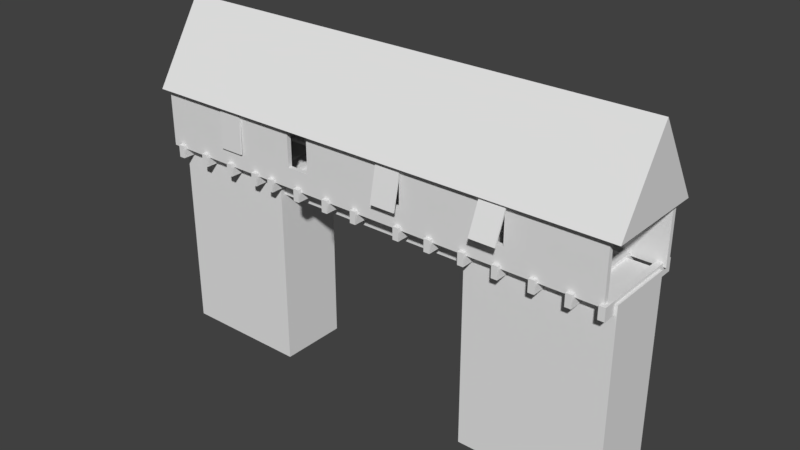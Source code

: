 # Source: wall_gate.blend  (saved by Blender 2.79.0; exported with 4.5.12 LTS)
import bpy
from mathutils import Matrix  # noqa: F401  (used for matrix-valued properties, if any)

bpy.ops.wm.read_factory_settings(use_empty=True)
scene = bpy.context.scene
scene.name = 'Scene'

# ---- collections
col_collection_1 = bpy.data.collections.new('Collection 1'); scene.collection.children.link(col_collection_1)

# ---- materials (node trees are filled in below, after node groups)
mat_material = bpy.data.materials.new('Material')
mat_material.alpha_threshold = 0.0
mat_material.use_transparent_shadow = False
mat_material.roughness = 0.5

# ---- material node trees

# ---- world
world_world = bpy.data.worlds.new('World'); scene.world = world_world
world_world.color = (0.05088, 0.05088, 0.05088)
world_world.use_sun_shadow = False
world_world.sun_shadow_jitter_overblur = 0.0
world_world.cycles.sampling_method = 'MANUAL'

# ---- meshes
me_cube = bpy.data.meshes.new('Cube')
me_cube.from_pydata([(-9.612, -0.9856, -2.753), (-9.612, -0.9856, 2.064), (-9.612, 1.014, -2.753), (-9.612, 1.014, 2.064), (1.051, -0.9856, -2.753), (1.051, -0.9856, 2.064), (1.051, 1.014, -2.753), (1.051, 1.014, 2.064), (-9.612, 1.014, 0.06658), (-4.42, 1.014, 2.064), (1.051, 1.014, 0.06658), (-9.612, 1.014, -1.343), (-6.748, 1.014, -2.753), (-2.092, 1.014, 2.064), (1.051, 1.014, -1.343), (-9.612, 1.014, 1.476), (-2.092, 1.014, -2.753), (-6.748, 1.014, 2.064), (1.051, 1.014, 1.476), (-2.092, 1.014, 0.06658), (-6.748, 1.014, 0.06658), (-6.748, 1.014, 1.476), (-6.748, 1.014, -1.343), (-2.092, 1.014, -1.343), (-2.092, 1.014, 1.476), (-9.612, 1.014, -2.048), (-7.912, 1.014, -2.753), (-0.9285, 1.014, 2.064), (1.051, 1.014, -2.048), (-9.612, 1.014, 0.7715), (-5.584, 1.014, 2.064), (1.051, 1.014, 0.7715), (-0.9285, 1.014, 0.06658), (-9.612, 1.014, -0.6384), (-3.256, 1.014, 2.064), (1.051, 1.014, -0.6384), (-9.612, 1.014, 1.904), (-0.9285, 1.014, -2.753), (-7.912, 1.014, 2.064), (1.051, 1.014, 1.904), (-7.912, 1.014, 0.06658), (-4.42, 1.014, 1.904), (-7.912, 1.014, 1.476), (-6.748, 1.014, 0.7715), (-6.748, 1.014, 1.904), (-7.912, 1.014, -1.343), (-6.748, 1.014, -2.048), (-6.748, 1.014, -0.6384), (-0.9285, 1.014, -1.343), (-2.092, 1.014, -2.048), (-2.092, 1.014, -0.6384), (-0.9285, 1.014, 1.476), (-2.092, 1.014, 0.7715), (-2.092, 1.014, 1.904), (-3.256, 1.014, 1.904), (-0.9285, 1.014, 0.7715), (-0.9285, 1.014, -2.048), (-7.912, 1.014, -0.6384), (-7.912, 1.014, -2.048), (-7.912, 1.014, 1.904), (-7.912, 1.014, 0.7715), (-5.584, 1.014, 1.904), (-0.9285, 1.014, -0.6384), (-0.9285, 1.014, 1.904), (-9.612, -0.9856, 0.06658), (1.051, -0.9856, 0.06658), (-4.42, -0.9856, 2.064), (-9.612, -0.9856, 1.476), (1.051, -0.9856, -1.343), (-2.092, -0.9856, -2.753), (-6.748, -0.9856, 2.064), (-9.612, -0.9856, -1.343), (1.051, -0.9856, 1.476), (-6.748, -0.9856, -2.753), (-2.092, -0.9856, 2.064), (-6.748, -0.9856, 0.06658), (-2.092, -0.9856, 0.06658), (-2.092, -0.9856, 1.476), (-2.092, -0.9856, -1.343), (-6.748, -0.9856, -1.343), (-6.748, -0.9856, 1.476), (-9.612, -0.9856, 1.904), (1.051, -0.9856, -2.048), (-0.9285, -0.9856, -2.753), (-7.912, -0.9856, 2.064), (-9.612, -0.9856, -0.6384), (1.051, -0.9856, 0.7715), (-3.256, -0.9856, 2.064), (-7.912, -0.9856, 0.06658), (-9.612, -0.9856, 0.7715), (1.051, -0.9856, -0.6384), (-5.584, -0.9856, 2.064), (-9.612, -0.9856, -2.048), (1.051, -0.9856, 1.904), (-7.912, -0.9856, -2.753), (-0.9285, -0.9856, 2.064), (-0.9285, -0.9856, 0.06658), (-4.42, -0.9856, 1.904), (-0.9285, -0.9856, 1.476), (-2.092, -0.9856, 0.7715), (-2.092, -0.9856, 1.904), (-0.9285, -0.9856, -1.343), (-2.092, -0.9856, -2.048), (-2.092, -0.9856, -0.6384), (-7.912, -0.9856, -1.343), (-6.748, -0.9856, -2.048), (-6.748, -0.9856, -0.6384), (-7.912, -0.9856, 1.476), (-6.748, -0.9856, 0.7715), (-6.748, -0.9856, 1.904), (-5.584, -0.9856, 1.904), (-7.912, -0.9856, 0.7715), (-7.912, -0.9856, -2.048), (-0.9285, -0.9856, -0.6384), (-0.9285, -0.9856, -2.048), (-0.9285, -0.9856, 1.904), (-0.9285, -0.9856, 0.7715), (-3.256, -0.9856, 1.904), (-7.912, -0.9856, -0.6384), (-7.912, -0.9856, 1.904), (-6.819, 0.5135, 1.596), (-6.819, 0.5135, 1.965), (-6.819, 0.8821, 1.596), (-6.819, 0.8821, 1.965), (-2.009, 0.5135, 1.596), (-2.009, 0.5135, 1.965), (-2.009, 0.8821, 1.596), (-2.009, 0.8821, 1.965), (-6.819, -0.8237, 1.596), (-6.819, -0.8237, 1.965), (-6.819, -0.4551, 1.596), (-6.819, -0.4551, 1.965), (-2.009, -0.8237, 1.596), (-2.009, -0.8237, 1.965), (-2.009, -0.4551, 1.596), (-2.009, -0.4551, 1.965), (-9.822, -1.467, 3.492), (-9.822, 0.01824, 5.489), (-9.822, 1.504, 3.492), (1.185, -1.467, 3.492), (1.185, 0.01824, 5.489), (1.185, 1.504, 3.492), (-9.612, 1.183, 3.621), (-9.612, 1.315, 3.621), (1.051, 1.183, 3.621), (1.051, 1.315, 3.621), (-4.743, 1.315, 3.47), (-2.415, 1.315, 3.47), (-7.071, 1.315, 3.47), (-0.9285, 1.315, 3.621), (-5.261, 1.315, 3.47), (-2.933, 1.315, 3.47), (-9.612, 1.315, 2.047), (-7.589, 1.315, 3.47), (1.051, 1.315, 2.047), (-4.42, 1.315, 2.047), (-6.748, 1.315, 2.047), (-2.092, 1.315, 2.047), (-3.256, 1.315, 2.047), (-7.912, 1.315, 2.047), (-5.584, 1.315, 2.047), (-0.9285, 1.315, 2.047), (-4.743, 1.183, 3.47), (-7.071, 1.183, 3.47), (-2.415, 1.183, 3.47), (-9.612, 1.183, 2.047), (-7.589, 1.183, 3.47), (-2.933, 1.183, 3.47), (-5.261, 1.183, 3.47), (1.051, 1.183, 2.047), (-0.9285, 1.183, 3.621), (-4.42, 1.183, 2.047), (-2.092, 1.183, 2.047), (-6.748, 1.183, 2.047), (-5.584, 1.183, 2.047), (-0.9285, 1.183, 2.047), (-3.256, 1.183, 2.047), (-7.912, 1.183, 2.047), (-5.584, 1.315, 3.621), (-4.42, 1.315, 3.621), (-3.256, 1.315, 3.621), (-2.092, 1.315, 3.621), (-7.912, 1.315, 3.621), (-6.748, 1.315, 3.621), (-2.933, 1.315, 2.542), (-4.743, 1.315, 2.542), (-7.071, 1.315, 2.542), (-2.415, 1.315, 2.542), (-7.589, 1.315, 2.542), (-5.261, 1.315, 2.542), (-6.748, 1.183, 3.621), (-7.912, 1.183, 3.621), (-2.092, 1.183, 3.621), (-3.256, 1.183, 3.621), (-4.42, 1.183, 3.621), (-5.584, 1.183, 3.621), (-4.743, 1.183, 2.542), (-2.415, 1.183, 2.542), (-7.071, 1.183, 2.542), (-5.261, 1.183, 2.542), (-2.933, 1.183, 2.542), (-7.589, 1.183, 2.542), (-2.974, 1.338, 3.491), (-2.974, 1.772, 2.559), (-2.974, 1.298, 3.472), (-2.974, 1.733, 2.541), (-2.409, 1.733, 2.541), (-2.409, 1.298, 3.472), (-2.409, 1.772, 2.559), (-2.409, 1.338, 3.491), (-7.66, 1.324, 3.518), (-7.66, 2.078, 2.82), (-7.66, 1.295, 3.486), (-7.66, 2.049, 2.788), (-7.095, 2.049, 2.788), (-7.095, 1.295, 3.486), (-7.095, 2.078, 2.82), (-7.095, 1.324, 3.518), (-1.106, 1.355, 3.486), (-1.106, 1.394, 2.459), (-1.106, 1.311, 3.484), (-1.106, 1.35, 2.458), (-0.5406, 1.35, 2.458), (-0.5406, 1.311, 3.484), (-0.5406, 1.394, 2.459), (-0.5406, 1.355, 3.486), (0.9172, -1.133, 3.621), (0.9172, -1.266, 3.621), (-9.747, -1.133, 3.621), (-9.747, -1.266, 3.621), (-3.952, -1.266, 3.47), (-6.28, -1.266, 3.47), (-1.624, -1.266, 3.47), (-7.767, -1.266, 3.621), (-3.434, -1.266, 3.47), (-5.762, -1.266, 3.47), (0.9172, -1.266, 2.047), (-1.106, -1.266, 3.47), (-9.747, -1.266, 2.047), (-4.275, -1.266, 2.047), (-1.947, -1.266, 2.047), (-6.603, -1.266, 2.047), (-5.439, -1.266, 2.047), (-0.7834, -1.266, 2.047), (-3.111, -1.266, 2.047), (-7.767, -1.266, 2.047), (-3.952, -1.133, 3.47), (-1.624, -1.133, 3.47), (-6.28, -1.133, 3.47), (0.9172, -1.133, 2.047), (-1.106, -1.133, 3.47), (-5.762, -1.133, 3.47), (-3.434, -1.133, 3.47), (-9.747, -1.133, 2.047), (-7.767, -1.133, 3.621), (-4.275, -1.133, 2.047), (-6.603, -1.133, 2.047), (-1.947, -1.133, 2.047), (-3.111, -1.133, 2.047), (-7.767, -1.133, 2.047), (-5.439, -1.133, 2.047), (-0.7834, -1.133, 2.047), (-3.111, -1.266, 3.621), (-4.275, -1.266, 3.621), (-5.439, -1.266, 3.621), (-6.603, -1.266, 3.621), (-0.7834, -1.266, 3.621), (-1.947, -1.266, 3.621), (-5.762, -1.266, 2.542), (-3.952, -1.266, 2.542), (-1.624, -1.266, 2.542), (-6.28, -1.266, 2.542), (-1.106, -1.266, 2.542), (-3.434, -1.266, 2.542), (-1.947, -1.133, 3.621), (-0.7834, -1.133, 3.621), (-6.603, -1.133, 3.621), (-5.439, -1.133, 3.621), (-4.275, -1.133, 3.621), (-3.111, -1.133, 3.621), (-3.952, -1.133, 2.542), (-6.28, -1.133, 2.542), (-1.624, -1.133, 2.542), (-3.434, -1.133, 2.542), (-5.762, -1.133, 2.542), (-1.106, -1.133, 2.542), (-3.404, -1.279, 3.52), (-3.404, -1.526, 2.522), (-3.404, -1.236, 3.509), (-3.404, -1.484, 2.512), (-3.969, -1.484, 2.512), (-3.969, -1.236, 3.509), (-3.969, -1.526, 2.522), (-3.969, -1.279, 3.52), (-1.035, -1.285, 3.623), (-1.035, -1.741, 2.702), (-1.035, -1.246, 3.604), (-1.035, -1.702, 2.683), (-1.6, -1.702, 2.683), (-1.6, -1.246, 3.604), (-1.6, -1.741, 2.702), (-1.6, -1.285, 3.623), (-7.59, -1.305, 3.486), (-7.59, -1.344, 2.459), (-7.59, -1.261, 3.484), (-7.59, -1.301, 2.458), (-8.154, -1.301, 2.458), (-8.154, -1.261, 3.484), (-8.154, -1.344, 2.459), (-8.154, -1.305, 3.486), (-9.529, -1.377, 1.831), (-9.529, -1.377, 2.136), (-9.529, 1.532, 1.831), (-9.529, 1.532, 2.136), (-9.393, -1.377, 1.831), (-9.393, -1.377, 2.136), (-9.393, 1.532, 1.831), (-9.393, 1.532, 2.136), (-8.657, 1.532, 1.831), (-8.657, 1.532, 2.136), (-8.657, -1.377, 1.831), (-8.657, -1.377, 2.136), (-8.792, 1.532, 1.831), (-8.792, 1.532, 2.136), (-8.792, -1.377, 1.831), (-8.792, -1.377, 2.136), (-8.026, -1.377, 1.831), (-8.026, -1.377, 2.136), (-8.026, 1.532, 1.831), (-8.026, 1.532, 2.136), (-7.891, -1.377, 1.831), (-7.891, -1.377, 2.136), (-7.891, 1.532, 1.831), (-7.891, 1.532, 2.136), (-7.154, 1.532, 1.831), (-7.154, 1.532, 2.136), (-7.154, -1.377, 1.831), (-7.154, -1.377, 2.136), (-7.29, 1.532, 1.831), (-7.29, 1.532, 2.136), (-7.29, -1.377, 1.831), (-7.29, -1.377, 2.136), (-6.824, -1.377, 1.831), (-6.824, -1.377, 2.136), (-6.824, 1.532, 1.831), (-6.824, 1.532, 2.136), (-6.689, -1.377, 1.831), (-6.689, -1.377, 2.136), (-6.689, 1.532, 1.831), (-6.689, 1.532, 2.136), (-5.952, 1.532, 1.831), (-5.952, 1.532, 2.136), (-5.952, -1.377, 1.831), (-5.952, -1.377, 2.136), (-6.088, 1.532, 1.831), (-6.088, 1.532, 2.136), (-6.088, -1.377, 1.831), (-6.088, -1.377, 2.136), (-5.322, -1.377, 1.831), (-5.322, -1.377, 2.136), (-5.322, 1.532, 1.831), (-5.322, 1.532, 2.136), (-5.186, -1.377, 1.831), (-5.186, -1.377, 2.136), (-5.186, 1.532, 1.831), (-5.186, 1.532, 2.136), (-4.45, 1.532, 1.831), (-4.45, 1.532, 2.136), (-4.45, -1.377, 1.831), (-4.45, -1.377, 2.136), (-4.585, 1.532, 1.831), (-4.585, 1.532, 2.136), (-4.585, -1.377, 1.831), (-4.585, -1.377, 2.136), (-3.519, -1.377, 1.831), (-3.519, -1.377, 2.136), (-3.519, 1.532, 1.831), (-3.519, 1.532, 2.136), (-3.383, -1.377, 1.831), (-3.383, -1.377, 2.136), (-3.383, 1.532, 1.831), (-3.383, 1.532, 2.136), (-2.647, 1.532, 1.831), (-2.647, 1.532, 2.136), (-2.647, -1.377, 1.831), (-2.647, -1.377, 2.136), (-2.782, 1.532, 1.831), (-2.782, 1.532, 2.136), (-2.782, -1.377, 1.831), (-2.782, -1.377, 2.136), (-2.016, -1.377, 1.831), (-2.016, -1.377, 2.136), (-2.016, 1.532, 1.831), (-2.016, 1.532, 2.136), (-1.881, -1.377, 1.831), (-1.881, -1.377, 2.136), (-1.881, 1.532, 1.831), (-1.881, 1.532, 2.136), (-1.144, 1.532, 1.831), (-1.144, 1.532, 2.136), (-1.144, -1.377, 1.831), (-1.144, -1.377, 2.136), (-1.28, 1.532, 1.831), (-1.28, 1.532, 2.136), (-1.28, -1.377, 1.831), (-1.28, -1.377, 2.136), (-0.5138, -1.377, 1.831), (-0.5138, -1.377, 2.136), (-0.5138, 1.532, 1.831), (-0.5138, 1.532, 2.136), (-0.378, -1.377, 1.831), (-0.378, -1.377, 2.136), (-0.378, 1.532, 1.831), (-0.378, 1.532, 2.136), (0.3585, 1.532, 1.831), (0.3585, 1.532, 2.136), (0.3585, -1.377, 1.831), (0.3585, -1.377, 2.136), (0.2227, 1.532, 1.831), (0.2227, 1.532, 2.136), (0.2227, -1.377, 1.831), (0.2227, -1.377, 2.136), (0.9917, 1.532, 1.831), (0.9917, 1.532, 2.136), (0.9917, -1.377, 1.831), (0.9917, -1.377, 2.136), (0.8559, 1.532, 1.831), (0.8559, 1.532, 2.136), (0.8559, -1.377, 1.831), (0.8559, -1.377, 2.136)], [], [(27, 39, 63), (84, 81, 119), (32, 35, 62), (30, 41, 61), (42, 43, 60), (38, 44, 59), (45, 46, 58), (40, 47, 57), (48, 28, 56), (51, 31, 55), (34, 53, 54), (9, 54, 41), (55, 10, 32), (52, 32, 19), (24, 55, 52), (56, 6, 37), (49, 37, 16), (23, 56, 49), (57, 22, 45), (33, 45, 11), (8, 57, 33), (58, 12, 26), (25, 26, 2), (11, 58, 25), (59, 21, 42), (36, 42, 15), (3, 59, 36), (60, 20, 40), (29, 40, 8), (15, 60, 29), (17, 61, 44), (62, 14, 48), (50, 48, 23), (19, 62, 50), (63, 18, 51), (53, 51, 24), (13, 63, 53), (88, 85, 118), (87, 97, 117), (98, 99, 116), (95, 100, 115), (101, 102, 114), (96, 103, 113), (104, 92, 112), (107, 89, 111), (91, 109, 110), (66, 110, 97), (111, 64, 88), (108, 88, 75), (80, 111, 108), (112, 0, 94), (105, 94, 73), (79, 112, 105), (113, 78, 101), (90, 101, 68), (65, 113, 90), (114, 69, 83), (82, 83, 4), (68, 114, 82), (115, 77, 98), (93, 98, 72), (5, 115, 93), (116, 76, 96), (86, 96, 65), (72, 116, 86), (3, 84, 38), (74, 117, 100), (110, 44, 61), (77, 100, 53), (105, 73, 12), (118, 71, 104), (106, 104, 79), (75, 118, 106), (119, 67, 107), (109, 107, 80), (70, 119, 109), (64, 89, 8), (86, 65, 31), (81, 3, 36), (39, 5, 93), (27, 5, 7), (13, 95, 27), (34, 74, 13), (9, 87, 34), (30, 66, 9), (17, 91, 30), (38, 70, 17), (53, 117, 54), (54, 97, 41), (97, 61, 41), (123, 126, 122), (125, 120, 124), (126, 120, 122), (131, 134, 130), (133, 128, 132), (134, 128, 130), (136, 137, 138), (141, 140, 139), (140, 136, 139), (138, 140, 141), (149, 154, 161), (191, 165, 177), (196, 146, 185), (150, 199, 189), (147, 167, 151), (179, 158, 155), (143, 159, 152), (183, 160, 156), (181, 161, 157), (193, 171, 176), (170, 172, 175), (195, 173, 174), (200, 187, 184), (144, 175, 169), (197, 147, 187), (151, 200, 184), (165, 143, 152), (154, 144, 169), (150, 179, 146), (151, 181, 147), (153, 183, 148), (185, 179, 155), (186, 183, 156), (187, 181, 157), (187, 158, 184), (184, 180, 151), (186, 159, 188), (188, 182, 153), (185, 160, 189), (189, 178, 150), (163, 191, 166), (164, 193, 167), (162, 195, 168), (196, 194, 162), (197, 192, 164), (198, 190, 163), (199, 171, 196), (199, 195, 174), (200, 172, 197), (200, 193, 176), (201, 173, 198), (201, 191, 177), (199, 185, 189), (146, 168, 150), (153, 201, 188), (198, 148, 186), (201, 186, 188), (148, 166, 153), (204, 203, 205), (202, 208, 203), (209, 206, 208), (208, 205, 203), (202, 207, 209), (212, 211, 213), (210, 216, 211), (217, 214, 216), (216, 213, 211), (210, 215, 217), (221, 218, 219), (218, 224, 219), (225, 222, 224), (224, 221, 219), (218, 223, 225), (233, 238, 245), (275, 249, 261), (280, 230, 269), (234, 283, 273), (231, 251, 235), (263, 242, 239), (227, 243, 236), (267, 244, 240), (265, 245, 241), (277, 255, 260), (254, 256, 259), (279, 257, 258), (284, 271, 268), (228, 259, 253), (281, 231, 271), (235, 284, 268), (249, 227, 236), (238, 228, 253), (234, 263, 230), (235, 265, 231), (237, 267, 232), (269, 263, 239), (270, 267, 240), (271, 265, 241), (271, 242, 268), (268, 264, 235), (270, 243, 272), (272, 266, 237), (273, 239, 244), (273, 262, 234), (247, 275, 250), (248, 277, 251), (246, 279, 252), (280, 278, 246), (281, 276, 248), (282, 274, 247), (280, 258, 255), (283, 279, 258), (284, 256, 281), (284, 277, 260), (285, 257, 282), (285, 275, 261), (283, 269, 273), (230, 252, 234), (237, 285, 272), (282, 232, 270), (285, 270, 272), (232, 250, 237), (288, 287, 289), (286, 292, 287), (292, 291, 290), (292, 289, 287), (286, 291, 293), (296, 295, 297), (294, 300, 295), (300, 299, 298), (300, 297, 295), (294, 299, 301), (305, 302, 303), (302, 308, 303), (309, 306, 308), (308, 305, 303), (302, 307, 309), (311, 312, 310), (313, 316, 312), (317, 314, 316), (315, 310, 314), (319, 320, 318), (313, 315, 317), (321, 324, 320), (325, 322, 324), (323, 318, 322), (321, 323, 325), (327, 328, 326), (329, 332, 328), (333, 330, 332), (331, 326, 330), (335, 336, 334), (329, 331, 333), (337, 340, 336), (341, 338, 340), (339, 334, 338), (337, 339, 341), (343, 344, 342), (345, 348, 344), (349, 346, 348), (347, 342, 346), (351, 352, 350), (345, 347, 349), (353, 356, 352), (357, 354, 356), (355, 350, 354), (353, 355, 357), (359, 360, 358), (361, 364, 360), (365, 362, 364), (363, 358, 362), (367, 368, 366), (361, 363, 365), (369, 372, 368), (373, 370, 372), (371, 366, 370), (369, 371, 373), (375, 376, 374), (377, 380, 376), (381, 378, 380), (379, 374, 378), (383, 384, 382), (377, 379, 381), (385, 388, 384), (389, 386, 388), (387, 382, 386), (385, 387, 389), (391, 392, 390), (393, 396, 392), (397, 394, 396), (395, 390, 394), (399, 400, 398), (393, 395, 397), (401, 404, 400), (405, 402, 404), (403, 398, 402), (401, 403, 405), (407, 408, 406), (409, 412, 408), (413, 410, 412), (411, 406, 410), (415, 416, 414), (409, 411, 413), (417, 420, 416), (421, 418, 420), (419, 414, 418), (417, 419, 421), (423, 424, 422), (425, 428, 424), (429, 426, 428), (427, 422, 426), (425, 427, 429), (27, 7, 39), (84, 1, 81), (32, 10, 35), (30, 9, 41), (42, 21, 43), (38, 17, 44), (45, 22, 46), (40, 20, 47), (48, 14, 28), (51, 18, 31), (34, 13, 53), (9, 34, 54), (55, 31, 10), (52, 55, 32), (24, 51, 55), (56, 28, 6), (49, 56, 37), (23, 48, 56), (57, 47, 22), (33, 57, 45), (8, 40, 57), (58, 46, 12), (25, 58, 26), (11, 45, 58), (59, 44, 21), (36, 59, 42), (3, 38, 59), (60, 43, 20), (29, 60, 40), (15, 42, 60), (17, 30, 61), (62, 35, 14), (50, 62, 48), (19, 32, 62), (63, 39, 18), (53, 63, 51), (13, 27, 63), (88, 64, 85), (87, 66, 97), (98, 77, 99), (95, 74, 100), (101, 78, 102), (96, 76, 103), (104, 71, 92), (107, 67, 89), (91, 70, 109), (66, 91, 110), (111, 89, 64), (108, 111, 88), (80, 107, 111), (112, 92, 0), (105, 112, 94), (79, 104, 112), (113, 103, 78), (90, 113, 101), (65, 96, 113), (114, 102, 69), (82, 114, 83), (68, 101, 114), (115, 100, 77), (93, 115, 98), (5, 95, 115), (116, 99, 76), (86, 116, 96), (72, 98, 116), (3, 1, 84), (74, 87, 117), (110, 109, 44), (49, 16, 69), (69, 102, 49), (102, 78, 49), (78, 103, 23), (103, 76, 50), (23, 103, 50), (19, 50, 76), (19, 99, 52), (23, 49, 78), (76, 99, 19), (99, 77, 52), (53, 24, 77), (24, 52, 77), (20, 43, 75), (43, 21, 108), (75, 43, 108), (21, 44, 109), (109, 80, 21), (80, 108, 21), (75, 106, 47), (106, 79, 47), (79, 105, 22), (47, 79, 22), (47, 20, 75), (12, 46, 105), (46, 22, 105), (118, 85, 71), (106, 118, 104), (75, 88, 118), (119, 81, 67), (109, 119, 107), (70, 84, 119), (2, 0, 92), (71, 85, 33), (85, 64, 8), (2, 92, 25), (92, 71, 25), (11, 25, 71), (8, 33, 85), (33, 11, 71), (36, 15, 81), (15, 29, 67), (81, 15, 67), (29, 8, 89), (67, 29, 89), (4, 6, 28), (14, 35, 68), (35, 10, 90), (14, 82, 28), (4, 28, 82), (68, 82, 14), (35, 90, 68), (31, 18, 72), (18, 39, 93), (10, 31, 65), (65, 90, 10), (18, 93, 72), (72, 86, 31), (81, 1, 3), (39, 7, 5), (27, 95, 5), (13, 74, 95), (34, 87, 74), (9, 66, 87), (30, 91, 66), (17, 70, 91), (38, 84, 70), (53, 100, 117), (54, 117, 97), (97, 110, 61), (123, 127, 126), (125, 121, 120), (126, 124, 120), (131, 135, 134), (133, 129, 128), (134, 132, 128), (140, 137, 136), (138, 137, 140), (149, 145, 154), (191, 142, 165), (196, 162, 146), (150, 168, 199), (147, 164, 167), (179, 180, 158), (143, 182, 159), (183, 178, 160), (181, 149, 161), (193, 194, 171), (170, 192, 172), (195, 190, 173), (200, 197, 187), (144, 170, 175), (197, 164, 147), (151, 167, 200), (165, 142, 143), (154, 145, 144), (150, 178, 179), (151, 180, 181), (153, 182, 183), (185, 146, 179), (186, 148, 183), (187, 147, 181), (187, 157, 158), (184, 158, 180), (186, 156, 159), (188, 159, 182), (185, 155, 160), (189, 160, 178), (163, 190, 191), (164, 192, 193), (162, 194, 195), (196, 171, 194), (197, 172, 192), (198, 173, 190), (199, 174, 171), (199, 168, 195), (200, 176, 172), (200, 167, 193), (201, 177, 173), (201, 166, 191), (199, 196, 185), (146, 162, 168), (153, 166, 201), (198, 163, 148), (201, 198, 186), (148, 163, 166), (204, 202, 203), (202, 209, 208), (209, 207, 206), (208, 206, 205), (202, 204, 207), (212, 210, 211), (210, 217, 216), (217, 215, 214), (216, 214, 213), (210, 212, 215), (221, 220, 218), (218, 225, 224), (225, 223, 222), (224, 222, 221), (218, 220, 223), (233, 229, 238), (275, 226, 249), (280, 246, 230), (234, 252, 283), (231, 248, 251), (263, 264, 242), (227, 266, 243), (267, 262, 244), (265, 233, 245), (277, 278, 255), (254, 276, 256), (279, 274, 257), (284, 281, 271), (228, 254, 259), (281, 248, 231), (235, 251, 284), (249, 226, 227), (238, 229, 228), (234, 262, 263), (235, 264, 265), (237, 266, 267), (269, 230, 263), (270, 232, 267), (271, 231, 265), (271, 241, 242), (268, 242, 264), (270, 240, 243), (272, 243, 266), (273, 269, 239), (273, 244, 262), (247, 274, 275), (248, 276, 277), (246, 278, 279), (280, 255, 278), (281, 256, 276), (282, 257, 274), (280, 283, 258), (283, 252, 279), (284, 260, 256), (284, 251, 277), (285, 261, 257), (285, 250, 275), (283, 280, 269), (230, 246, 252), (237, 250, 285), (282, 247, 232), (285, 282, 270), (232, 247, 250), (288, 286, 287), (286, 293, 292), (292, 293, 291), (292, 290, 289), (286, 288, 291), (296, 294, 295), (294, 301, 300), (300, 301, 299), (300, 298, 297), (294, 296, 299), (305, 304, 302), (302, 309, 308), (309, 307, 306), (308, 306, 305), (302, 304, 307), (311, 313, 312), (313, 317, 316), (317, 315, 314), (315, 311, 310), (319, 321, 320), (313, 311, 315), (321, 325, 324), (325, 323, 322), (323, 319, 318), (321, 319, 323), (327, 329, 328), (329, 333, 332), (333, 331, 330), (331, 327, 326), (335, 337, 336), (329, 327, 331), (337, 341, 340), (341, 339, 338), (339, 335, 334), (337, 335, 339), (343, 345, 344), (345, 349, 348), (349, 347, 346), (347, 343, 342), (351, 353, 352), (345, 343, 347), (353, 357, 356), (357, 355, 354), (355, 351, 350), (353, 351, 355), (359, 361, 360), (361, 365, 364), (365, 363, 362), (363, 359, 358), (367, 369, 368), (361, 359, 363), (369, 373, 372), (373, 371, 370), (371, 367, 366), (369, 367, 371), (375, 377, 376), (377, 381, 380), (381, 379, 378), (379, 375, 374), (383, 385, 384), (377, 375, 379), (385, 389, 388), (389, 387, 386), (387, 383, 382), (385, 383, 387), (391, 393, 392), (393, 397, 396), (397, 395, 394), (395, 391, 390), (399, 401, 400), (393, 391, 395), (401, 405, 404), (405, 403, 402), (403, 399, 398), (401, 399, 403), (407, 409, 408), (409, 413, 412), (413, 411, 410), (411, 407, 406), (415, 417, 416), (409, 407, 411), (417, 421, 420), (421, 419, 418), (419, 415, 414), (417, 415, 419), (423, 425, 424), (425, 429, 428), (429, 427, 426), (427, 423, 422), (425, 423, 427)])
_uv = me_cube.uv_layers.new(name='UVMap')
_uv.uv.foreach_set('vector', [0.8229, 0.5631, 0.9866, 0.5887, 0.8229, 0.5889, 0.9698, 0.3978, 0.8316, 0.3725, 0.9698, 0.3724, 0.193, 0.09941, 0.4885, 0.2046, 0.193, 0.2046, 0.8549, 0.5639, 0.9513, 0.5899, 0.8549, 0.5898, 0.2073, 0.3363, 0.0137, 0.2183, 0.2076, 0.2188, 0.891, 0.4001, 0.7963, 0.3745, 0.891, 0.3747, 0.2068, 0.34, 0.01058, 0.2223, 0.2063, 0.2215, 0.2078, 0.5771, 0.0116, 0.4594, 0.2073, 0.4586, 0.193, 0.3098, 0.4885, 0.415, 0.193, 0.415, 0.1875, 0.342, 0.487, 0.4496, 0.1872, 0.4488, 0.8125, 0.5641, 0.9094, 0.5895, 0.8127, 0.59, 0.8332, 0.5649, 0.9295, 0.5907, 0.8332, 0.5907, 0.1872, 0.4488, 0.4867, 0.5564, 0.1869, 0.5555, 0.01099, 0.4483, 0.1869, 0.5555, 0.01068, 0.555, 0.0113, 0.3415, 0.1872, 0.4488, 0.01099, 0.4483, 0.193, 0.415, 0.4885, 0.5202, 0.193, 0.5202, 0.01934, 0.415, 0.193, 0.5202, 0.01934, 0.5202, 0.01934, 0.3098, 0.193, 0.415, 0.01934, 0.415, 0.2073, 0.4586, 0.01109, 0.3409, 0.2068, 0.34, 0.4933, 0.4574, 0.2068, 0.34, 0.4928, 0.3388, 0.4939, 0.5759, 0.2073, 0.4586, 0.4933, 0.4574, 0.2063, 0.2215, 0.01007, 0.1038, 0.2058, 0.1029, 0.4923, 0.2203, 0.2058, 0.1029, 0.4918, 0.1017, 0.4928, 0.3388, 0.2063, 0.2215, 0.4923, 0.2203, 0.2069, 0.4537, 0.01336, 0.3357, 0.2073, 0.3363, 0.4903, 0.4546, 0.2073, 0.3363, 0.4906, 0.3371, 0.8317, 0.5603, 0.9698, 0.5856, 0.8317, 0.5856, 0.2076, 0.2188, 0.01403, 0.1008, 0.2079, 0.1014, 0.491, 0.2197, 0.2079, 0.1014, 0.4913, 0.1022, 0.4906, 0.3371, 0.2076, 0.2188, 0.491, 0.2197, 0.8774, 0.5601, 0.9723, 0.5855, 0.8774, 0.5855, 0.193, 0.2046, 0.4885, 0.3098, 0.193, 0.3098, 0.01934, 0.2046, 0.193, 0.3098, 0.01934, 0.3098, 0.01934, 0.09941, 0.193, 0.2046, 0.01934, 0.2046, 0.1878, 0.2353, 0.4873, 0.3429, 0.1875, 0.342, 0.01161, 0.2348, 0.1875, 0.342, 0.0113, 0.3415, 0.8583, 0.5621, 0.9546, 0.5868, 0.8585, 0.5879, 0.2992, 0.585, 0.009602, 0.465, 0.2992, 0.465, 0.9295, 0.3995, 0.8332, 0.3737, 0.9295, 0.3737, 0.1998, 0.3121, 0.02882, 0.2085, 0.1998, 0.2085, 0.9525, 0.3961, 0.8562, 0.3713, 0.9522, 0.3703, 0.1881, 0.3136, 0.005842, 0.2032, 0.1881, 0.2032, 0.1881, 0.5344, 0.005842, 0.424, 0.1881, 0.424, 0.2992, 0.3449, 0.009602, 0.2249, 0.2992, 0.2249, 0.3016, 0.343, 0.01679, 0.225, 0.3016, 0.225, 0.9723, 0.397, 0.8774, 0.3715, 0.9723, 0.3715, 0.9515, 0.3983, 0.855, 0.3723, 0.9515, 0.3724, 0.3016, 0.225, 0.01679, 0.1069, 0.3016, 0.1069, 0.4964, 0.225, 0.3016, 0.1069, 0.4964, 0.1069, 0.4964, 0.343, 0.3016, 0.225, 0.4964, 0.225, 0.2992, 0.2249, 0.009602, 0.1048, 0.2992, 0.1048, 0.4974, 0.2249, 0.2992, 0.1048, 0.4974, 0.1048, 0.4974, 0.3449, 0.2992, 0.2249, 0.4974, 0.2249, 0.1881, 0.424, 0.005842, 0.3136, 0.1881, 0.3136, 0.4981, 0.424, 0.1881, 0.3136, 0.4981, 0.3136, 0.4981, 0.5344, 0.1881, 0.424, 0.4981, 0.424, 0.1881, 0.2032, 0.005842, 0.09285, 0.1881, 0.09285, 0.4981, 0.2032, 0.1881, 0.09285, 0.4981, 0.09285, 0.4981, 0.3136, 0.1881, 0.2032, 0.4981, 0.2032, 0.1998, 0.3749, 0.02882, 0.3121, 0.1998, 0.3121, 0.4906, 0.3749, 0.1998, 0.3121, 0.4906, 0.3121, 0.9863, 0.3975, 0.8226, 0.3719, 0.9863, 0.3717, 0.1998, 0.2085, 0.02882, 0.105, 0.1998, 0.105, 0.4906, 0.2085, 0.1998, 0.105, 0.4906, 0.105, 0.4906, 0.3121, 0.1998, 0.2085, 0.4906, 0.2085, 0.8317, 0.5603, 0.9698, 0.3978, 0.9698, 0.5602, 0.9083, 0.3972, 0.8114, 0.3718, 0.9082, 0.3712, 0.8942, 0.3923, 0.9961, 0.5652, 0.8952, 0.5658, 0.2998, 0.5783, 0.2998, 0.6599, 0.06839, 0.6599, 0.08073, 0.1774, 0.08073, 0.09802, 0.306, 0.09802, 0.2992, 0.465, 0.009602, 0.3449, 0.2992, 0.3449, 0.4974, 0.465, 0.2992, 0.3449, 0.4974, 0.3449, 0.4974, 0.585, 0.2992, 0.465, 0.4974, 0.465, 0.3016, 0.4147, 0.01679, 0.343, 0.3016, 0.343, 0.4964, 0.4147, 0.3016, 0.343, 0.4964, 0.343, 0.7958, 0.5627, 0.8904, 0.5884, 0.7957, 0.5881, 0.2279, 0.3343, 0.2279, 0.3949, 0.05621, 0.3343, 0.05051, 0.3919, 0.05051, 0.3307, 0.224, 0.3919, 0.8333, 0.4008, 0.8566, 0.5436, 0.8342, 0.5438, 0.8998, 0.5521, 0.8769, 0.4091, 0.8992, 0.409, 0.8229, 0.5631, 0.9863, 0.3975, 0.9866, 0.5629, 0.8583, 0.5621, 0.9525, 0.3961, 0.9543, 0.5611, 0.8125, 0.5641, 0.9083, 0.3972, 0.9093, 0.5635, 0.8332, 0.5649, 0.9295, 0.3995, 0.9295, 0.5649, 0.8549, 0.5639, 0.9515, 0.3983, 0.9513, 0.564, 0.8774, 0.5601, 0.9723, 0.397, 0.9723, 0.5601, 0.891, 0.4001, 0.7958, 0.5627, 0.7962, 0.3999, 0.9968, 0.3926, 0.8963, 0.5655, 0.8962, 0.3926, 0.8962, 0.3926, 0.7957, 0.5655, 0.7956, 0.3927, 0.7932, 0.3929, 0.8952, 0.5658, 0.7942, 0.5664, 0.8301, 0.3693, 0.8144, 0.5863, 0.8135, 0.3694, 0.8803, 0.5878, 0.897, 0.3697, 0.897, 0.5878, 0.8796, 0.3731, 0.8958, 0.5844, 0.8796, 0.5844, 0.8301, 0.3693, 0.8144, 0.5863, 0.8135, 0.3694, 0.8803, 0.5878, 0.897, 0.3697, 0.897, 0.5878, 0.8796, 0.3731, 0.8958, 0.5844, 0.8796, 0.5844, 0.7999, 0.5312, 0.8984, 0.3987, 0.997, 0.5312, 0.9984, 0.423, 0.8973, 0.5585, 0.7965, 0.4228, 0.9719, 0.8598, 0.01263, 0.6658, 0.9719, 0.6658, 0.9355, 0.6666, 0.04224, 0.8551, 0.04221, 0.6668, 0.7986, 0.401, 0.9935, 0.5561, 0.7986, 0.5561, 0.9943, 0.5691, 0.7999, 0.3892, 0.9943, 0.3892, 0.8326, 0.4277, 0.8108, 0.5802, 0.8108, 0.4277, 0.9417, 0.5495, 0.9253, 0.4349, 0.9417, 0.4349, 0.9609, 0.4837, 0.9428, 0.4146, 0.9605, 0.4145, 0.8016, 0.3823, 0.9524, 0.582, 0.8037, 0.5835, 0.7953, 0.3856, 0.9991, 0.5745, 0.7952, 0.5744, 0.9495, 0.5834, 0.806, 0.3893, 0.9495, 0.3893, 0.7951, 0.374, 0.9528, 0.5863, 0.7956, 0.5867, 0.962, 0.5853, 0.8105, 0.3803, 0.962, 0.3803, 0.9642, 0.5806, 0.813, 0.3762, 0.9642, 0.3762, 0.9619, 0.5852, 0.8088, 0.3781, 0.9619, 0.3781, 0.9205, 0.449, 0.8978, 0.5393, 0.8973, 0.4491, 0.997, 0.5689, 0.7957, 0.4089, 0.997, 0.4089, 0.8537, 0.4204, 0.8329, 0.5659, 0.8329, 0.4204, 0.9187, 0.5668, 0.8982, 0.4234, 0.9187, 0.4234, 0.9173, 0.3748, 0.8999, 0.5817, 0.8999, 0.3748, 0.8735, 0.3778, 0.8561, 0.5847, 0.8561, 0.3778, 0.9086, 0.5657, 0.7944, 0.5866, 0.8383, 0.5659, 0.9046, 0.563, 0.7945, 0.5827, 0.8368, 0.563, 0.9116, 0.564, 0.7986, 0.5843, 0.842, 0.564, 0.8378, 0.4398, 0.7944, 0.5866, 0.7937, 0.3726, 0.842, 0.4392, 0.7986, 0.5843, 0.7986, 0.3726, 0.8368, 0.4414, 0.7945, 0.5827, 0.7945, 0.3766, 0.8368, 0.4414, 0.9469, 0.3766, 0.9046, 0.4414, 0.9046, 0.4414, 0.9469, 0.5827, 0.9046, 0.563, 0.842, 0.4392, 0.955, 0.3726, 0.9116, 0.4392, 0.9116, 0.4392, 0.955, 0.5843, 0.9116, 0.564, 0.8378, 0.4398, 0.9518, 0.3721, 0.9082, 0.4395, 0.9082, 0.4395, 0.9526, 0.586, 0.9086, 0.5657, 0.939, 0.5666, 0.8235, 0.5873, 0.8679, 0.5666, 0.9381, 0.5658, 0.8267, 0.5858, 0.8695, 0.5658, 0.9124, 0.5639, 0.7988, 0.5843, 0.8424, 0.5639, 0.9124, 0.4384, 0.9561, 0.5843, 0.9124, 0.5639, 0.9381, 0.4429, 0.9808, 0.5858, 0.9381, 0.5658, 0.939, 0.4389, 0.9834, 0.5873, 0.939, 0.5666, 0.8424, 0.4384, 0.9561, 0.3715, 0.9124, 0.4384, 0.8424, 0.4384, 0.7988, 0.5843, 0.7988, 0.3715, 0.8695, 0.4429, 0.9808, 0.3773, 0.9381, 0.4429, 0.8695, 0.4429, 0.8267, 0.5858, 0.8267, 0.3773, 0.8679, 0.4389, 0.9834, 0.3709, 0.939, 0.4389, 0.8679, 0.4389, 0.8235, 0.5873, 0.8235, 0.3709, 0.874, 0.4238, 0.8535, 0.5055, 0.853, 0.4239, 0.8299, 0.4964, 0.8104, 0.4221, 0.8295, 0.4219, 0.8731, 0.5563, 0.8568, 0.4418, 0.8731, 0.4418, 0.894, 0.4466, 0.8776, 0.5612, 0.8776, 0.4466, 0.8746, 0.4432, 0.855, 0.5212, 0.8546, 0.4433, 0.9453, 0.5403, 0.92, 0.4438, 0.9447, 0.4437, 0.5346, 0.2978, 0.7183, 0.2859, 0.7183, 0.2982, 0.6876, 0.2879, 0.582, 0.09421, 0.6882, 0.09458, 0.5167, 0.1985, 0.7394, 0.1853, 0.7394, 0.1989, 0.582, 0.09421, 0.6883, 0.0864, 0.6882, 0.09458, 0.6876, 0.2879, 0.5813, 0.2957, 0.5813, 0.2875, 0.5346, 0.2978, 0.7183, 0.2859, 0.7183, 0.2982, 0.6876, 0.2879, 0.582, 0.09421, 0.6882, 0.09458, 0.5167, 0.1985, 0.7394, 0.1853, 0.7394, 0.1989, 0.582, 0.09421, 0.6883, 0.0864, 0.6882, 0.09458, 0.6876, 0.2879, 0.5813, 0.2957, 0.5813, 0.2875, 0.7183, 0.2982, 0.5346, 0.2855, 0.7183, 0.2859, 0.6876, 0.2879, 0.582, 0.09421, 0.6882, 0.09458, 0.5167, 0.1985, 0.7394, 0.1853, 0.7394, 0.1989, 0.582, 0.09421, 0.6883, 0.0864, 0.6882, 0.09458, 0.6876, 0.2879, 0.5813, 0.2957, 0.5813, 0.2875, 0.7986, 0.401, 0.9935, 0.5561, 0.7986, 0.5561, 0.9943, 0.5691, 0.7999, 0.3892, 0.9943, 0.3892, 0.8326, 0.4277, 0.8108, 0.5802, 0.8108, 0.4277, 0.9417, 0.5495, 0.9253, 0.4349, 0.9417, 0.4349, 0.9609, 0.4837, 0.9428, 0.4146, 0.9605, 0.4145, 0.8016, 0.3823, 0.9524, 0.582, 0.8037, 0.5835, 0.7953, 0.3856, 0.9991, 0.5745, 0.7952, 0.5744, 0.9495, 0.5834, 0.806, 0.3893, 0.9495, 0.3893, 0.7951, 0.374, 0.9528, 0.5863, 0.7956, 0.5867, 0.962, 0.5853, 0.8105, 0.3803, 0.962, 0.3803, 0.9642, 0.5806, 0.813, 0.3762, 0.9642, 0.3762, 0.9619, 0.5852, 0.8088, 0.3781, 0.9619, 0.3781, 0.9205, 0.449, 0.8978, 0.5393, 0.8973, 0.4491, 0.997, 0.5689, 0.7957, 0.4089, 0.997, 0.4089, 0.8537, 0.4204, 0.8329, 0.5659, 0.8329, 0.4204, 0.9187, 0.5668, 0.8982, 0.4234, 0.9187, 0.4234, 0.9173, 0.3748, 0.8999, 0.5817, 0.8999, 0.3748, 0.8735, 0.3778, 0.8561, 0.5847, 0.8561, 0.3778, 0.9086, 0.5657, 0.7944, 0.5866, 0.8383, 0.5659, 0.9089, 0.5605, 0.7997, 0.5801, 0.8417, 0.5605, 0.9116, 0.564, 0.7986, 0.5843, 0.842, 0.564, 0.8378, 0.4398, 0.7944, 0.5866, 0.7937, 0.3726, 0.842, 0.4392, 0.7986, 0.5843, 0.7986, 0.3726, 0.8417, 0.4399, 0.7997, 0.5801, 0.7997, 0.3756, 0.8417, 0.4399, 0.9509, 0.3756, 0.9089, 0.4399, 0.9089, 0.4399, 0.9509, 0.5801, 0.9089, 0.5605, 0.842, 0.4392, 0.955, 0.3726, 0.9116, 0.4392, 0.9116, 0.4392, 0.955, 0.5843, 0.9116, 0.564, 0.9082, 0.4395, 0.7937, 0.3726, 0.9518, 0.3721, 0.9082, 0.4395, 0.9526, 0.586, 0.9086, 0.5657, 0.939, 0.5666, 0.8235, 0.5873, 0.8679, 0.5666, 0.9381, 0.5658, 0.8267, 0.5858, 0.8695, 0.5658, 0.9124, 0.5639, 0.7988, 0.5843, 0.8424, 0.5639, 0.9124, 0.4384, 0.9561, 0.5843, 0.9124, 0.5639, 0.9381, 0.4429, 0.9808, 0.5858, 0.9381, 0.5658, 0.939, 0.4389, 0.9834, 0.5873, 0.939, 0.5666, 0.9124, 0.4384, 0.7988, 0.3715, 0.9561, 0.3715, 0.8424, 0.4384, 0.7988, 0.5843, 0.7988, 0.3715, 0.8695, 0.4429, 0.9808, 0.3773, 0.9381, 0.4429, 0.8695, 0.4429, 0.8267, 0.5858, 0.8267, 0.3773, 0.8679, 0.4389, 0.9834, 0.3709, 0.939, 0.4389, 0.8679, 0.4389, 0.8235, 0.5873, 0.8235, 0.3709, 0.874, 0.4238, 0.8535, 0.5055, 0.853, 0.4239, 0.8299, 0.4964, 0.8104, 0.4221, 0.8295, 0.4219, 0.8731, 0.5563, 0.8568, 0.4418, 0.8731, 0.4418, 0.894, 0.4466, 0.8776, 0.5612, 0.8776, 0.4466, 0.8746, 0.4432, 0.855, 0.5212, 0.8546, 0.4433, 0.9453, 0.5403, 0.92, 0.4438, 0.9447, 0.4437, 0.5346, 0.2978, 0.7183, 0.2859, 0.7183, 0.2982, 0.6876, 0.2879, 0.582, 0.09421, 0.6882, 0.09458, 0.7394, 0.1989, 0.5167, 0.1849, 0.7394, 0.1853, 0.582, 0.09421, 0.6883, 0.0864, 0.6882, 0.09458, 0.6876, 0.2879, 0.5813, 0.2957, 0.5813, 0.2875, 0.5346, 0.2978, 0.7183, 0.2859, 0.7183, 0.2982, 0.6876, 0.2879, 0.582, 0.09421, 0.6882, 0.09458, 0.7394, 0.1989, 0.5167, 0.1849, 0.7394, 0.1853, 0.582, 0.09421, 0.6883, 0.0864, 0.6882, 0.09458, 0.6876, 0.2879, 0.5813, 0.2957, 0.5813, 0.2875, 0.7183, 0.2982, 0.5346, 0.2855, 0.7183, 0.2859, 0.6876, 0.2879, 0.582, 0.09421, 0.6882, 0.09458, 0.5167, 0.1985, 0.7394, 0.1853, 0.7394, 0.1989, 0.582, 0.09421, 0.6883, 0.0864, 0.6882, 0.09458, 0.6876, 0.2879, 0.5813, 0.2957, 0.5813, 0.2875, 0.8764, 0.3798, 0.8546, 0.5864, 0.8541, 0.3799, 0.9188, 0.4765, 0.9014, 0.4374, 0.9188, 0.4374, 0.8988, 0.5853, 0.9205, 0.3787, 0.921, 0.5852, 0.8749, 0.5116, 0.8558, 0.4687, 0.8749, 0.4687, 0.8764, 0.3798, 0.8546, 0.5864, 0.8541, 0.3799, 0.8782, 0.5838, 0.8961, 0.3763, 0.8976, 0.5837, 0.9188, 0.4765, 0.9014, 0.4374, 0.9188, 0.4374, 0.8988, 0.5853, 0.9205, 0.3787, 0.921, 0.5852, 0.8749, 0.5116, 0.8558, 0.4687, 0.8749, 0.4687, 0.8782, 0.5838, 0.8961, 0.3763, 0.8976, 0.5837, 0.8764, 0.3798, 0.8546, 0.5864, 0.8541, 0.3799, 0.9188, 0.4765, 0.9014, 0.4374, 0.9188, 0.4374, 0.8988, 0.5853, 0.9205, 0.3787, 0.921, 0.5852, 0.8749, 0.5116, 0.8558, 0.4687, 0.8749, 0.4687, 0.8764, 0.3798, 0.8546, 0.5864, 0.8541, 0.3799, 0.8782, 0.5838, 0.8961, 0.3763, 0.8976, 0.5837, 0.9188, 0.4765, 0.9014, 0.4374, 0.9188, 0.4374, 0.8988, 0.5853, 0.9205, 0.3787, 0.921, 0.5852, 0.8749, 0.5116, 0.8558, 0.4687, 0.8749, 0.4687, 0.8782, 0.5838, 0.8961, 0.3763, 0.8976, 0.5837, 0.8764, 0.3798, 0.8546, 0.5864, 0.8541, 0.3799, 0.9188, 0.4765, 0.9014, 0.4374, 0.9188, 0.4374, 0.8988, 0.5853, 0.9205, 0.3787, 0.921, 0.5852, 0.8749, 0.5116, 0.8558, 0.4687, 0.8749, 0.4687, 0.8764, 0.3798, 0.8546, 0.5864, 0.8541, 0.3799, 0.8782, 0.5838, 0.8961, 0.3763, 0.8976, 0.5837, 0.9188, 0.4765, 0.9014, 0.4374, 0.9188, 0.4374, 0.8988, 0.5853, 0.9205, 0.3787, 0.921, 0.5852, 0.8749, 0.5116, 0.8558, 0.4687, 0.8749, 0.4687, 0.8782, 0.5838, 0.8961, 0.3763, 0.8976, 0.5837, 0.8764, 0.3798, 0.8546, 0.5864, 0.8541, 0.3799, 0.9188, 0.4765, 0.9014, 0.4374, 0.9188, 0.4374, 0.8988, 0.5853, 0.9205, 0.3787, 0.921, 0.5852, 0.8749, 0.5116, 0.8558, 0.4687, 0.8749, 0.4687, 0.8764, 0.3798, 0.8546, 0.5864, 0.8541, 0.3799, 0.8782, 0.5838, 0.8961, 0.3763, 0.8976, 0.5837, 0.9188, 0.4765, 0.9014, 0.4374, 0.9188, 0.4374, 0.8988, 0.5853, 0.9205, 0.3787, 0.921, 0.5852, 0.8749, 0.5116, 0.8558, 0.4687, 0.8749, 0.4687, 0.8782, 0.5838, 0.8961, 0.3763, 0.8976, 0.5837, 0.8764, 0.3798, 0.8546, 0.5864, 0.8541, 0.3799, 0.9188, 0.4765, 0.9014, 0.4374, 0.9188, 0.4374, 0.8988, 0.5853, 0.9205, 0.3787, 0.921, 0.5852, 0.8749, 0.5116, 0.8558, 0.4687, 0.8749, 0.4687, 0.8764, 0.3798, 0.8546, 0.5864, 0.8541, 0.3799, 0.8782, 0.5838, 0.8961, 0.3763, 0.8976, 0.5837, 0.9188, 0.4765, 0.9014, 0.4374, 0.9188, 0.4374, 0.8988, 0.5853, 0.9205, 0.3787, 0.921, 0.5852, 0.8749, 0.5116, 0.8558, 0.4687, 0.8749, 0.4687, 0.8782, 0.5838, 0.8961, 0.3763, 0.8976, 0.5837, 0.8764, 0.3798, 0.8546, 0.5864, 0.8541, 0.3799, 0.9188, 0.4765, 0.9014, 0.4374, 0.9188, 0.4374, 0.8988, 0.5853, 0.9205, 0.3787, 0.921, 0.5852, 0.8749, 0.5116, 0.8558, 0.4687, 0.8749, 0.4687, 0.8764, 0.3798, 0.8546, 0.5864, 0.8541, 0.3799, 0.8782, 0.5838, 0.8961, 0.3763, 0.8976, 0.5837, 0.9188, 0.4765, 0.9014, 0.4374, 0.9188, 0.4374, 0.8988, 0.5853, 0.9205, 0.3787, 0.921, 0.5852, 0.8749, 0.5116, 0.8558, 0.4687, 0.8749, 0.4687, 0.8782, 0.5838, 0.8961, 0.3763, 0.8976, 0.5837, 0.8764, 0.3798, 0.8546, 0.5864, 0.8541, 0.3799, 0.9188, 0.4765, 0.9014, 0.4374, 0.9188, 0.4374, 0.8988, 0.5853, 0.9205, 0.3787, 0.921, 0.5852, 0.8749, 0.5116, 0.8558, 0.4687, 0.8749, 0.4687, 0.8764, 0.3798, 0.8546, 0.5864, 0.8541, 0.3799, 0.8782, 0.5838, 0.8961, 0.3763, 0.8976, 0.5837, 0.9188, 0.4765, 0.9014, 0.4374, 0.9188, 0.4374, 0.8988, 0.5853, 0.9205, 0.3787, 0.921, 0.5852, 0.8749, 0.5116, 0.8558, 0.4687, 0.8749, 0.4687, 0.8782, 0.5838, 0.8961, 0.3763, 0.8976, 0.5837, 0.8764, 0.3798, 0.8546, 0.5864, 0.8541, 0.3799, 0.9188, 0.4765, 0.9014, 0.4374, 0.9188, 0.4374, 0.8988, 0.5853, 0.9205, 0.3787, 0.921, 0.5852, 0.8749, 0.5116, 0.8558, 0.4687, 0.8749, 0.4687, 0.8782, 0.5838, 0.8961, 0.3763, 0.8976, 0.5837, 0.8229, 0.5631, 0.9866, 0.5629, 0.9866, 0.5887, 0.9698, 0.3978, 0.8316, 0.3978, 0.8316, 0.3725, 0.193, 0.09941, 0.4885, 0.09941, 0.4885, 0.2046, 0.8549, 0.5639, 0.9513, 0.564, 0.9513, 0.5899, 0.2073, 0.3363, 0.01336, 0.3357, 0.0137, 0.2183, 0.891, 0.4001, 0.7962, 0.3999, 0.7963, 0.3745, 0.2068, 0.34, 0.01109, 0.3409, 0.01058, 0.2223, 0.2078, 0.5771, 0.01211, 0.578, 0.0116, 0.4594, 0.193, 0.3098, 0.4885, 0.3098, 0.4885, 0.415, 0.1875, 0.342, 0.4873, 0.3429, 0.487, 0.4496, 0.8125, 0.5641, 0.9093, 0.5635, 0.9094, 0.5895, 0.8332, 0.5649, 0.9295, 0.5649, 0.9295, 0.5907, 0.1872, 0.4488, 0.487, 0.4496, 0.4867, 0.5564, 0.01099, 0.4483, 0.1872, 0.4488, 0.1869, 0.5555, 0.0113, 0.3415, 0.1875, 0.342, 0.1872, 0.4488, 0.193, 0.415, 0.4885, 0.415, 0.4885, 0.5202, 0.01934, 0.415, 0.193, 0.415, 0.193, 0.5202, 0.01934, 0.3098, 0.193, 0.3098, 0.193, 0.415, 0.2073, 0.4586, 0.0116, 0.4594, 0.01109, 0.3409, 0.4933, 0.4574, 0.2073, 0.4586, 0.2068, 0.34, 0.4939, 0.5759, 0.2078, 0.5771, 0.2073, 0.4586, 0.2063, 0.2215, 0.01058, 0.2223, 0.01007, 0.1038, 0.4923, 0.2203, 0.2063, 0.2215, 0.2058, 0.1029, 0.4928, 0.3388, 0.2068, 0.34, 0.2063, 0.2215, 0.2069, 0.4537, 0.01303, 0.4532, 0.01336, 0.3357, 0.4903, 0.4546, 0.2069, 0.4537, 0.2073, 0.3363, 0.8317, 0.5603, 0.9698, 0.5602, 0.9698, 0.5856, 0.2076, 0.2188, 0.0137, 0.2183, 0.01403, 0.1008, 0.491, 0.2197, 0.2076, 0.2188, 0.2079, 0.1014, 0.4906, 0.3371, 0.2073, 0.3363, 0.2076, 0.2188, 0.8774, 0.5601, 0.9723, 0.5601, 0.9723, 0.5855, 0.193, 0.2046, 0.4885, 0.2046, 0.4885, 0.3098, 0.01934, 0.2046, 0.193, 0.2046, 0.193, 0.3098, 0.01934, 0.09941, 0.193, 0.09941, 0.193, 0.2046, 0.1878, 0.2353, 0.4876, 0.2362, 0.4873, 0.3429, 0.01161, 0.2348, 0.1878, 0.2353, 0.1875, 0.342, 0.8583, 0.5621, 0.9543, 0.5611, 0.9546, 0.5868, 0.2992, 0.585, 0.009602, 0.585, 0.009602, 0.465, 0.9295, 0.3995, 0.8332, 0.3995, 0.8332, 0.3737, 0.1998, 0.3121, 0.02882, 0.3121, 0.02882, 0.2085, 0.9525, 0.3961, 0.8565, 0.3971, 0.8562, 0.3713, 0.1881, 0.3136, 0.005842, 0.3136, 0.005842, 0.2032, 0.1881, 0.5344, 0.005842, 0.5344, 0.005842, 0.424, 0.2992, 0.3449, 0.009602, 0.3449, 0.009602, 0.2249, 0.3016, 0.343, 0.01679, 0.343, 0.01679, 0.225, 0.9723, 0.397, 0.8774, 0.397, 0.8774, 0.3715, 0.9515, 0.3983, 0.855, 0.3982, 0.855, 0.3723, 0.3016, 0.225, 0.01679, 0.225, 0.01679, 0.1069, 0.4964, 0.225, 0.3016, 0.225, 0.3016, 0.1069, 0.4964, 0.343, 0.3016, 0.343, 0.3016, 0.225, 0.2992, 0.2249, 0.009602, 0.2249, 0.009602, 0.1048, 0.4974, 0.2249, 0.2992, 0.2249, 0.2992, 0.1048, 0.4974, 0.3449, 0.2992, 0.3449, 0.2992, 0.2249, 0.1881, 0.424, 0.005842, 0.424, 0.005842, 0.3136, 0.4981, 0.424, 0.1881, 0.424, 0.1881, 0.3136, 0.4981, 0.5344, 0.1881, 0.5344, 0.1881, 0.424, 0.1881, 0.2032, 0.005842, 0.2032, 0.005842, 0.09285, 0.4981, 0.2032, 0.1881, 0.2032, 0.1881, 0.09285, 0.4981, 0.3136, 0.1881, 0.3136, 0.1881, 0.2032, 0.1998, 0.3749, 0.02882, 0.3749, 0.02882, 0.3121, 0.4906, 0.3749, 0.1998, 0.3749, 0.1998, 0.3121, 0.9863, 0.3975, 0.8226, 0.3977, 0.8226, 0.3719, 0.1998, 0.2085, 0.02882, 0.2085, 0.02882, 0.105, 0.4906, 0.2085, 0.1998, 0.2085, 0.1998, 0.105, 0.4906, 0.3121, 0.1998, 0.3121, 0.1998, 0.2085, 0.8317, 0.5603, 0.8316, 0.3978, 0.9698, 0.3978, 0.9083, 0.3972, 0.8115, 0.3978, 0.8114, 0.3718, 0.8942, 0.3923, 0.9951, 0.3917, 0.9961, 0.5652, 0.06839, 0.1705, 0.06839, 0.08897, 0.2998, 0.08897, 0.2998, 0.08897, 0.2998, 0.1705, 0.06839, 0.1705, 0.2998, 0.1705, 0.2998, 0.2521, 0.06839, 0.1705, 0.2998, 0.2521, 0.2998, 0.3337, 0.06839, 0.2521, 0.2998, 0.3337, 0.2998, 0.4152, 0.06839, 0.3337, 0.06839, 0.2521, 0.2998, 0.3337, 0.06839, 0.3337, 0.06839, 0.4152, 0.06839, 0.3337, 0.2998, 0.4152, 0.06839, 0.4152, 0.2998, 0.4968, 0.06839, 0.4968, 0.06839, 0.2521, 0.06839, 0.1705, 0.2998, 0.2521, 0.2998, 0.4152, 0.2998, 0.4968, 0.06839, 0.4152, 0.2998, 0.4968, 0.2998, 0.5783, 0.06839, 0.4968, 0.06839, 0.6599, 0.06839, 0.5783, 0.2998, 0.5783, 0.06839, 0.5783, 0.06839, 0.4968, 0.2998, 0.5783, 0.306, 0.4157, 0.306, 0.4951, 0.08073, 0.4157, 0.306, 0.4951, 0.306, 0.5745, 0.08073, 0.4951, 0.08073, 0.4157, 0.306, 0.4951, 0.08073, 0.4951, 0.306, 0.5745, 0.306, 0.6539, 0.08073, 0.6539, 0.08073, 0.6539, 0.08073, 0.5745, 0.306, 0.5745, 0.08073, 0.5745, 0.08073, 0.4951, 0.306, 0.5745, 0.08073, 0.4157, 0.08073, 0.3363, 0.306, 0.3363, 0.08073, 0.3363, 0.08073, 0.2569, 0.306, 0.3363, 0.08073, 0.2569, 0.08073, 0.1774, 0.306, 0.2569, 0.306, 0.3363, 0.08073, 0.2569, 0.306, 0.2569, 0.306, 0.3363, 0.306, 0.4157, 0.08073, 0.4157, 0.306, 0.09802, 0.306, 0.1774, 0.08073, 0.1774, 0.306, 0.1774, 0.306, 0.2569, 0.08073, 0.1774, 0.2992, 0.465, 0.009602, 0.465, 0.009602, 0.3449, 0.4974, 0.465, 0.2992, 0.465, 0.2992, 0.3449, 0.4974, 0.585, 0.2992, 0.585, 0.2992, 0.465, 0.3016, 0.4147, 0.01679, 0.4147, 0.01679, 0.343, 0.4964, 0.4147, 0.3016, 0.4147, 0.3016, 0.343, 0.7958, 0.5627, 0.8905, 0.5629, 0.8904, 0.5884, 0.05629, 0.09217, 0.228, 0.09223, 0.228, 0.1528, 0.228, 0.2133, 0.228, 0.2738, 0.05623, 0.2738, 0.228, 0.2738, 0.2279, 0.3343, 0.05621, 0.3343, 0.05629, 0.09217, 0.228, 0.1528, 0.05627, 0.1527, 0.228, 0.1528, 0.228, 0.2133, 0.05627, 0.1527, 0.05625, 0.2132, 0.05627, 0.1527, 0.228, 0.2133, 0.05621, 0.3343, 0.05623, 0.2738, 0.228, 0.2738, 0.05623, 0.2738, 0.05625, 0.2132, 0.228, 0.2133, 0.05615, 0.5159, 0.05617, 0.4553, 0.2279, 0.5159, 0.05617, 0.4553, 0.05619, 0.3948, 0.2279, 0.4554, 0.2279, 0.5159, 0.05617, 0.4553, 0.2279, 0.4554, 0.05619, 0.3948, 0.05621, 0.3343, 0.2279, 0.3949, 0.2279, 0.4554, 0.05619, 0.3948, 0.2279, 0.3949, 0.05051, 0.08606, 0.224, 0.08606, 0.224, 0.1472, 0.224, 0.2084, 0.224, 0.2696, 0.05051, 0.2084, 0.224, 0.2696, 0.224, 0.3307, 0.05051, 0.2696, 0.224, 0.2084, 0.05051, 0.1472, 0.224, 0.1472, 0.05051, 0.08606, 0.224, 0.1472, 0.05051, 0.1472, 0.05051, 0.2084, 0.05051, 0.1472, 0.224, 0.2084, 0.224, 0.2696, 0.05051, 0.2696, 0.05051, 0.2084, 0.224, 0.3919, 0.224, 0.4531, 0.05051, 0.4531, 0.224, 0.4531, 0.224, 0.5142, 0.05051, 0.5142, 0.224, 0.3307, 0.224, 0.3919, 0.05051, 0.3307, 0.05051, 0.3307, 0.05051, 0.2696, 0.224, 0.3307, 0.224, 0.4531, 0.05051, 0.5142, 0.05051, 0.4531, 0.05051, 0.4531, 0.05051, 0.3919, 0.224, 0.3919, 0.8333, 0.4008, 0.8556, 0.4006, 0.8566, 0.5436, 0.8998, 0.5521, 0.8774, 0.5522, 0.8769, 0.4091, 0.8229, 0.5631, 0.8226, 0.3977, 0.9863, 0.3975, 0.8583, 0.5621, 0.8565, 0.3971, 0.9525, 0.3961, 0.8125, 0.5641, 0.8115, 0.3978, 0.9083, 0.3972, 0.8332, 0.5649, 0.8332, 0.3995, 0.9295, 0.3995, 0.8549, 0.5639, 0.855, 0.3982, 0.9515, 0.3983, 0.8774, 0.5601, 0.8774, 0.397, 0.9723, 0.397, 0.891, 0.4001, 0.8905, 0.5629, 0.7958, 0.5627, 0.9968, 0.3926, 0.9968, 0.5655, 0.8963, 0.5655, 0.8962, 0.3926, 0.8963, 0.5655, 0.7957, 0.5655, 0.7932, 0.3929, 0.8942, 0.3923, 0.8952, 0.5658, 0.8301, 0.3693, 0.8311, 0.5862, 0.8144, 0.5863, 0.8803, 0.5878, 0.8803, 0.3697, 0.897, 0.3697, 0.8796, 0.3731, 0.8958, 0.3731, 0.8958, 0.5844, 0.8301, 0.3693, 0.8311, 0.5862, 0.8144, 0.5863, 0.8803, 0.5878, 0.8803, 0.3697, 0.897, 0.3697, 0.8796, 0.3731, 0.8958, 0.3731, 0.8958, 0.5844, 0.9719, 0.8598, 0.01263, 0.8598, 0.01263, 0.6658, 0.9355, 0.6666, 0.9356, 0.8549, 0.04224, 0.8551, 0.7986, 0.401, 0.9935, 0.401, 0.9935, 0.5561, 0.9943, 0.5691, 0.7999, 0.5691, 0.7999, 0.3892, 0.8326, 0.4277, 0.8326, 0.5802, 0.8108, 0.5802, 0.9417, 0.5495, 0.9253, 0.5495, 0.9253, 0.4349, 0.9609, 0.4837, 0.9432, 0.4838, 0.9428, 0.4146, 0.8016, 0.3823, 0.9503, 0.3808, 0.9524, 0.582, 0.7953, 0.3856, 0.9992, 0.3857, 0.9991, 0.5745, 0.9495, 0.5834, 0.806, 0.5834, 0.806, 0.3893, 0.7951, 0.374, 0.9523, 0.3736, 0.9528, 0.5863, 0.962, 0.5853, 0.8105, 0.5853, 0.8105, 0.3803, 0.9642, 0.5806, 0.813, 0.5806, 0.813, 0.3762, 0.9619, 0.5852, 0.8088, 0.5852, 0.8088, 0.3781, 0.9205, 0.449, 0.921, 0.5392, 0.8978, 0.5393, 0.997, 0.5689, 0.7957, 0.5689, 0.7957, 0.4089, 0.8537, 0.4204, 0.8537, 0.5659, 0.8329, 0.5659, 0.9187, 0.5668, 0.8982, 0.5668, 0.8982, 0.4234, 0.9173, 0.3748, 0.9173, 0.5817, 0.8999, 0.5817, 0.8735, 0.3778, 0.8735, 0.5847, 0.8561, 0.5847, 0.9086, 0.5657, 0.9526, 0.586, 0.7944, 0.5866, 0.9046, 0.563, 0.9469, 0.5827, 0.7945, 0.5827, 0.9116, 0.564, 0.955, 0.5843, 0.7986, 0.5843, 0.8378, 0.4398, 0.8383, 0.5659, 0.7944, 0.5866, 0.842, 0.4392, 0.842, 0.564, 0.7986, 0.5843, 0.8368, 0.4414, 0.8368, 0.563, 0.7945, 0.5827, 0.8368, 0.4414, 0.7945, 0.3766, 0.9469, 0.3766, 0.9046, 0.4414, 0.9469, 0.3766, 0.9469, 0.5827, 0.842, 0.4392, 0.7986, 0.3726, 0.955, 0.3726, 0.9116, 0.4392, 0.955, 0.3726, 0.955, 0.5843, 0.8378, 0.4398, 0.7937, 0.3726, 0.9518, 0.3721, 0.9082, 0.4395, 0.9518, 0.3721, 0.9526, 0.586, 0.939, 0.5666, 0.9834, 0.5873, 0.8235, 0.5873, 0.9381, 0.5658, 0.9808, 0.5858, 0.8267, 0.5858, 0.9124, 0.5639, 0.9561, 0.5843, 0.7988, 0.5843, 0.9124, 0.4384, 0.9561, 0.3715, 0.9561, 0.5843, 0.9381, 0.4429, 0.9808, 0.3773, 0.9808, 0.5858, 0.939, 0.4389, 0.9834, 0.3709, 0.9834, 0.5873, 0.8424, 0.4384, 0.7988, 0.3715, 0.9561, 0.3715, 0.8424, 0.4384, 0.8424, 0.5639, 0.7988, 0.5843, 0.8695, 0.4429, 0.8267, 0.3773, 0.9808, 0.3773, 0.8695, 0.4429, 0.8695, 0.5658, 0.8267, 0.5858, 0.8679, 0.4389, 0.8235, 0.3709, 0.9834, 0.3709, 0.8679, 0.4389, 0.8679, 0.5666, 0.8235, 0.5873, 0.874, 0.4238, 0.8744, 0.5054, 0.8535, 0.5055, 0.8299, 0.4964, 0.8108, 0.4965, 0.8104, 0.4221, 0.8731, 0.5563, 0.8568, 0.5563, 0.8568, 0.4418, 0.894, 0.4466, 0.894, 0.5612, 0.8776, 0.5612, 0.8746, 0.4432, 0.875, 0.5211, 0.855, 0.5212, 0.9453, 0.5403, 0.9205, 0.5404, 0.92, 0.4438, 0.5346, 0.2978, 0.5346, 0.2855, 0.7183, 0.2859, 0.6876, 0.2879, 0.5813, 0.2875, 0.582, 0.09421, 0.5167, 0.1985, 0.5167, 0.1849, 0.7394, 0.1853, 0.582, 0.09421, 0.582, 0.08603, 0.6883, 0.0864, 0.6876, 0.2879, 0.6875, 0.296, 0.5813, 0.2957, 0.5346, 0.2978, 0.5346, 0.2855, 0.7183, 0.2859, 0.6876, 0.2879, 0.5813, 0.2875, 0.582, 0.09421, 0.5167, 0.1985, 0.5167, 0.1849, 0.7394, 0.1853, 0.582, 0.09421, 0.582, 0.08603, 0.6883, 0.0864, 0.6876, 0.2879, 0.6875, 0.296, 0.5813, 0.2957, 0.7183, 0.2982, 0.5346, 0.2978, 0.5346, 0.2855, 0.6876, 0.2879, 0.5813, 0.2875, 0.582, 0.09421, 0.5167, 0.1985, 0.5167, 0.1849, 0.7394, 0.1853, 0.582, 0.09421, 0.582, 0.08603, 0.6883, 0.0864, 0.6876, 0.2879, 0.6875, 0.296, 0.5813, 0.2957, 0.7986, 0.401, 0.9935, 0.401, 0.9935, 0.5561, 0.9943, 0.5691, 0.7999, 0.5691, 0.7999, 0.3892, 0.8326, 0.4277, 0.8326, 0.5802, 0.8108, 0.5802, 0.9417, 0.5495, 0.9253, 0.5495, 0.9253, 0.4349, 0.9609, 0.4837, 0.9432, 0.4838, 0.9428, 0.4146, 0.8016, 0.3823, 0.9503, 0.3808, 0.9524, 0.582, 0.7953, 0.3856, 0.9992, 0.3857, 0.9991, 0.5745, 0.9495, 0.5834, 0.806, 0.5834, 0.806, 0.3893, 0.7951, 0.374, 0.9523, 0.3736, 0.9528, 0.5863, 0.962, 0.5853, 0.8105, 0.5853, 0.8105, 0.3803, 0.9642, 0.5806, 0.813, 0.5806, 0.813, 0.3762, 0.9619, 0.5852, 0.8088, 0.5852, 0.8088, 0.3781, 0.9205, 0.449, 0.921, 0.5392, 0.8978, 0.5393, 0.997, 0.5689, 0.7957, 0.5689, 0.7957, 0.4089, 0.8537, 0.4204, 0.8537, 0.5659, 0.8329, 0.5659, 0.9187, 0.5668, 0.8982, 0.5668, 0.8982, 0.4234, 0.9173, 0.3748, 0.9173, 0.5817, 0.8999, 0.5817, 0.8735, 0.3778, 0.8735, 0.5847, 0.8561, 0.5847, 0.9086, 0.5657, 0.9526, 0.586, 0.7944, 0.5866, 0.9089, 0.5605, 0.9509, 0.5801, 0.7997, 0.5801, 0.9116, 0.564, 0.955, 0.5843, 0.7986, 0.5843, 0.8378, 0.4398, 0.8383, 0.5659, 0.7944, 0.5866, 0.842, 0.4392, 0.842, 0.564, 0.7986, 0.5843, 0.8417, 0.4399, 0.8417, 0.5605, 0.7997, 0.5801, 0.8417, 0.4399, 0.7997, 0.3756, 0.9509, 0.3756, 0.9089, 0.4399, 0.9509, 0.3756, 0.9509, 0.5801, 0.842, 0.4392, 0.7986, 0.3726, 0.955, 0.3726, 0.9116, 0.4392, 0.955, 0.3726, 0.955, 0.5843, 0.9082, 0.4395, 0.8378, 0.4398, 0.7937, 0.3726, 0.9082, 0.4395, 0.9518, 0.3721, 0.9526, 0.586, 0.939, 0.5666, 0.9834, 0.5873, 0.8235, 0.5873, 0.9381, 0.5658, 0.9808, 0.5858, 0.8267, 0.5858, 0.9124, 0.5639, 0.9561, 0.5843, 0.7988, 0.5843, 0.9124, 0.4384, 0.9561, 0.3715, 0.9561, 0.5843, 0.9381, 0.4429, 0.9808, 0.3773, 0.9808, 0.5858, 0.939, 0.4389, 0.9834, 0.3709, 0.9834, 0.5873, 0.9124, 0.4384, 0.8424, 0.4384, 0.7988, 0.3715, 0.8424, 0.4384, 0.8424, 0.5639, 0.7988, 0.5843, 0.8695, 0.4429, 0.8267, 0.3773, 0.9808, 0.3773, 0.8695, 0.4429, 0.8695, 0.5658, 0.8267, 0.5858, 0.8679, 0.4389, 0.8235, 0.3709, 0.9834, 0.3709, 0.8679, 0.4389, 0.8679, 0.5666, 0.8235, 0.5873, 0.874, 0.4238, 0.8744, 0.5054, 0.8535, 0.5055, 0.8299, 0.4964, 0.8108, 0.4965, 0.8104, 0.4221, 0.8731, 0.5563, 0.8568, 0.5563, 0.8568, 0.4418, 0.894, 0.4466, 0.894, 0.5612, 0.8776, 0.5612, 0.8746, 0.4432, 0.875, 0.5211, 0.855, 0.5212, 0.9453, 0.5403, 0.9205, 0.5404, 0.92, 0.4438, 0.5346, 0.2978, 0.5346, 0.2855, 0.7183, 0.2859, 0.6876, 0.2879, 0.5813, 0.2875, 0.582, 0.09421, 0.7394, 0.1989, 0.5167, 0.1985, 0.5167, 0.1849, 0.582, 0.09421, 0.582, 0.08603, 0.6883, 0.0864, 0.6876, 0.2879, 0.6875, 0.296, 0.5813, 0.2957, 0.5346, 0.2978, 0.5346, 0.2855, 0.7183, 0.2859, 0.6876, 0.2879, 0.5813, 0.2875, 0.582, 0.09421, 0.7394, 0.1989, 0.5167, 0.1985, 0.5167, 0.1849, 0.582, 0.09421, 0.582, 0.08603, 0.6883, 0.0864, 0.6876, 0.2879, 0.6875, 0.296, 0.5813, 0.2957, 0.7183, 0.2982, 0.5346, 0.2978, 0.5346, 0.2855, 0.6876, 0.2879, 0.5813, 0.2875, 0.582, 0.09421, 0.5167, 0.1985, 0.5167, 0.1849, 0.7394, 0.1853, 0.582, 0.09421, 0.582, 0.08603, 0.6883, 0.0864, 0.6876, 0.2879, 0.6875, 0.296, 0.5813, 0.2957, 0.8764, 0.3798, 0.8769, 0.5864, 0.8546, 0.5864, 0.9188, 0.4765, 0.9014, 0.4765, 0.9014, 0.4374, 0.8988, 0.5853, 0.8983, 0.3787, 0.9205, 0.3787, 0.8749, 0.5116, 0.8558, 0.5116, 0.8558, 0.4687, 0.8764, 0.3798, 0.8769, 0.5864, 0.8546, 0.5864, 0.8782, 0.5838, 0.8767, 0.3763, 0.8961, 0.3763, 0.9188, 0.4765, 0.9014, 0.4765, 0.9014, 0.4374, 0.8988, 0.5853, 0.8983, 0.3787, 0.9205, 0.3787, 0.8749, 0.5116, 0.8558, 0.5116, 0.8558, 0.4687, 0.8782, 0.5838, 0.8767, 0.3763, 0.8961, 0.3763, 0.8764, 0.3798, 0.8769, 0.5864, 0.8546, 0.5864, 0.9188, 0.4765, 0.9014, 0.4765, 0.9014, 0.4374, 0.8988, 0.5853, 0.8983, 0.3787, 0.9205, 0.3787, 0.8749, 0.5116, 0.8558, 0.5116, 0.8558, 0.4687, 0.8764, 0.3798, 0.8769, 0.5864, 0.8546, 0.5864, 0.8782, 0.5838, 0.8767, 0.3763, 0.8961, 0.3763, 0.9188, 0.4765, 0.9014, 0.4765, 0.9014, 0.4374, 0.8988, 0.5853, 0.8983, 0.3787, 0.9205, 0.3787, 0.8749, 0.5116, 0.8558, 0.5116, 0.8558, 0.4687, 0.8782, 0.5838, 0.8767, 0.3763, 0.8961, 0.3763, 0.8764, 0.3798, 0.8769, 0.5864, 0.8546, 0.5864, 0.9188, 0.4765, 0.9014, 0.4765, 0.9014, 0.4374, 0.8988, 0.5853, 0.8983, 0.3787, 0.9205, 0.3787, 0.8749, 0.5116, 0.8558, 0.5116, 0.8558, 0.4687, 0.8764, 0.3798, 0.8769, 0.5864, 0.8546, 0.5864, 0.8782, 0.5838, 0.8767, 0.3763, 0.8961, 0.3763, 0.9188, 0.4765, 0.9014, 0.4765, 0.9014, 0.4374, 0.8988, 0.5853, 0.8983, 0.3787, 0.9205, 0.3787, 0.8749, 0.5116, 0.8558, 0.5116, 0.8558, 0.4687, 0.8782, 0.5838, 0.8767, 0.3763, 0.8961, 0.3763, 0.8764, 0.3798, 0.8769, 0.5864, 0.8546, 0.5864, 0.9188, 0.4765, 0.9014, 0.4765, 0.9014, 0.4374, 0.8988, 0.5853, 0.8983, 0.3787, 0.9205, 0.3787, 0.8749, 0.5116, 0.8558, 0.5116, 0.8558, 0.4687, 0.8764, 0.3798, 0.8769, 0.5864, 0.8546, 0.5864, 0.8782, 0.5838, 0.8767, 0.3763, 0.8961, 0.3763, 0.9188, 0.4765, 0.9014, 0.4765, 0.9014, 0.4374, 0.8988, 0.5853, 0.8983, 0.3787, 0.9205, 0.3787, 0.8749, 0.5116, 0.8558, 0.5116, 0.8558, 0.4687, 0.8782, 0.5838, 0.8767, 0.3763, 0.8961, 0.3763, 0.8764, 0.3798, 0.8769, 0.5864, 0.8546, 0.5864, 0.9188, 0.4765, 0.9014, 0.4765, 0.9014, 0.4374, 0.8988, 0.5853, 0.8983, 0.3787, 0.9205, 0.3787, 0.8749, 0.5116, 0.8558, 0.5116, 0.8558, 0.4687, 0.8764, 0.3798, 0.8769, 0.5864, 0.8546, 0.5864, 0.8782, 0.5838, 0.8767, 0.3763, 0.8961, 0.3763, 0.9188, 0.4765, 0.9014, 0.4765, 0.9014, 0.4374, 0.8988, 0.5853, 0.8983, 0.3787, 0.9205, 0.3787, 0.8749, 0.5116, 0.8558, 0.5116, 0.8558, 0.4687, 0.8782, 0.5838, 0.8767, 0.3763, 0.8961, 0.3763, 0.8764, 0.3798, 0.8769, 0.5864, 0.8546, 0.5864, 0.9188, 0.4765, 0.9014, 0.4765, 0.9014, 0.4374, 0.8988, 0.5853, 0.8983, 0.3787, 0.9205, 0.3787, 0.8749, 0.5116, 0.8558, 0.5116, 0.8558, 0.4687, 0.8764, 0.3798, 0.8769, 0.5864, 0.8546, 0.5864, 0.8782, 0.5838, 0.8767, 0.3763, 0.8961, 0.3763, 0.9188, 0.4765, 0.9014, 0.4765, 0.9014, 0.4374, 0.8988, 0.5853, 0.8983, 0.3787, 0.9205, 0.3787, 0.8749, 0.5116, 0.8558, 0.5116, 0.8558, 0.4687, 0.8782, 0.5838, 0.8767, 0.3763, 0.8961, 0.3763, 0.8764, 0.3798, 0.8769, 0.5864, 0.8546, 0.5864, 0.9188, 0.4765, 0.9014, 0.4765, 0.9014, 0.4374, 0.8988, 0.5853, 0.8983, 0.3787, 0.9205, 0.3787, 0.8749, 0.5116, 0.8558, 0.5116, 0.8558, 0.4687, 0.8764, 0.3798, 0.8769, 0.5864, 0.8546, 0.5864, 0.8782, 0.5838, 0.8767, 0.3763, 0.8961, 0.3763, 0.9188, 0.4765, 0.9014, 0.4765, 0.9014, 0.4374, 0.8988, 0.5853, 0.8983, 0.3787, 0.9205, 0.3787, 0.8749, 0.5116, 0.8558, 0.5116, 0.8558, 0.4687, 0.8782, 0.5838, 0.8767, 0.3763, 0.8961, 0.3763, 0.8764, 0.3798, 0.8769, 0.5864, 0.8546, 0.5864, 0.9188, 0.4765, 0.9014, 0.4765, 0.9014, 0.4374, 0.8988, 0.5853, 0.8983, 0.3787, 0.9205, 0.3787, 0.8749, 0.5116, 0.8558, 0.5116, 0.8558, 0.4687, 0.8782, 0.5838, 0.8767, 0.3763, 0.8961, 0.3763])
_uv.active_render = True
_uv = me_cube.uv_layers.new(name='UVMap.001')
_uv.uv.foreach_set('vector', [0.08284, 0.1054, 0.08812, 0.00507, 0.08812, 0.1054, 0.4484, 0.4595, 0.4419, 0.5457, 0.4419, 0.4595, 0.1487, 0.1054, 0.172, 0.00507, 0.172, 0.1054, 0.08284, 0.3415, 0.08812, 0.2825, 0.08812, 0.3415, 0.1022, 0.4595, 0.1255, 0.4005, 0.1255, 0.4595, 0.08284, 0.4595, 0.08812, 0.4005, 0.08812, 0.4595, 0.1952, 0.4595, 0.2185, 0.4005, 0.2185, 0.4595, 0.1487, 0.4595, 0.172, 0.4005, 0.172, 0.4595, 0.1952, 0.1054, 0.2185, 0.00507, 0.2185, 0.1054, 0.1022, 0.1054, 0.1255, 0.00507, 0.1255, 0.1054, 0.08284, 0.2235, 0.08812, 0.1645, 0.08812, 0.2235, 0.08284, 0.2825, 0.08812, 0.2235, 0.08812, 0.2825, 0.1255, 0.1054, 0.1487, 0.00507, 0.1487, 0.1054, 0.1255, 0.1645, 0.1487, 0.1054, 0.1487, 0.1645, 0.1022, 0.1645, 0.1255, 0.1054, 0.1255, 0.1645, 0.2185, 0.1054, 0.2417, 0.00507, 0.2417, 0.1054, 0.2185, 0.1645, 0.2417, 0.1054, 0.2417, 0.1645, 0.1952, 0.1645, 0.2185, 0.1054, 0.2185, 0.1645, 0.172, 0.4595, 0.1952, 0.4005, 0.1952, 0.4595, 0.172, 0.5457, 0.1952, 0.4595, 0.1952, 0.5457, 0.1487, 0.5457, 0.172, 0.4595, 0.172, 0.5457, 0.2185, 0.4595, 0.2417, 0.4005, 0.2417, 0.4595, 0.2185, 0.5457, 0.2417, 0.4595, 0.2417, 0.5457, 0.1952, 0.5457, 0.2185, 0.4595, 0.2185, 0.5457, 0.08812, 0.4595, 0.1022, 0.4005, 0.1022, 0.4595, 0.08812, 0.5457, 0.1022, 0.4595, 0.1022, 0.5457, 0.08284, 0.5457, 0.08812, 0.4595, 0.08812, 0.5457, 0.1255, 0.4595, 0.1487, 0.4005, 0.1487, 0.4595, 0.1255, 0.5457, 0.1487, 0.4595, 0.1487, 0.5457, 0.1022, 0.5457, 0.1255, 0.4595, 0.1255, 0.5457, 0.08284, 0.4005, 0.08812, 0.3415, 0.08812, 0.4005, 0.172, 0.1054, 0.1952, 0.00507, 0.1952, 0.1054, 0.172, 0.1645, 0.1952, 0.1054, 0.1952, 0.1645, 0.1487, 0.1645, 0.172, 0.1054, 0.172, 0.1645, 0.08812, 0.1054, 0.1022, 0.00507, 0.1022, 0.1054, 0.08812, 0.1645, 0.1022, 0.1054, 0.1022, 0.1645, 0.08284, 0.1645, 0.08812, 0.1054, 0.08812, 0.1645, 0.3669, 0.4595, 0.3382, 0.5457, 0.3382, 0.4595, 0.4484, 0.2235, 0.4419, 0.2825, 0.4419, 0.2235, 0.4245, 0.1054, 0.3957, 0.1645, 0.3957, 0.1054, 0.4484, 0.1054, 0.4419, 0.1645, 0.4419, 0.1054, 0.3094, 0.1054, 0.2807, 0.1645, 0.2807, 0.1054, 0.3669, 0.1054, 0.3382, 0.1645, 0.3382, 0.1054, 0.3094, 0.4595, 0.2807, 0.5457, 0.2807, 0.4595, 0.4245, 0.4595, 0.3957, 0.5457, 0.3957, 0.4595, 0.4484, 0.3415, 0.4419, 0.4005, 0.4419, 0.3415, 0.4484, 0.2825, 0.4419, 0.3415, 0.4419, 0.2825, 0.3957, 0.4595, 0.3669, 0.5457, 0.3669, 0.4595, 0.3957, 0.4005, 0.3669, 0.4595, 0.3669, 0.4005, 0.4245, 0.4005, 0.3957, 0.4595, 0.3957, 0.4005, 0.2807, 0.4595, 0.2519, 0.5457, 0.2519, 0.4595, 0.2807, 0.4005, 0.2519, 0.4595, 0.2519, 0.4005, 0.3094, 0.4005, 0.2807, 0.4595, 0.2807, 0.4005, 0.3382, 0.1054, 0.3094, 0.1645, 0.3094, 0.1054, 0.3382, 0.00507, 0.3094, 0.1054, 0.3094, 0.00507, 0.3669, 0.00507, 0.3382, 0.1054, 0.3382, 0.00507, 0.2807, 0.1054, 0.2519, 0.1645, 0.2519, 0.1054, 0.2807, 0.00507, 0.2519, 0.1054, 0.2519, 0.00507, 0.3094, 0.00507, 0.2807, 0.1054, 0.2807, 0.00507, 0.4419, 0.1054, 0.4245, 0.1645, 0.4245, 0.1054, 0.4419, 0.00507, 0.4245, 0.1054, 0.4245, 0.00507, 0.4484, 0.00507, 0.4419, 0.1054, 0.4419, 0.00507, 0.3957, 0.1054, 0.3669, 0.1645, 0.3669, 0.1054, 0.3957, 0.00507, 0.3669, 0.1054, 0.3669, 0.00507, 0.4245, 0.00507, 0.3957, 0.1054, 0.3957, 0.00507, 0.08284, 0.5457, 0.005098, 0.4595, 0.08284, 0.4595, 0.4484, 0.1645, 0.4419, 0.2235, 0.4419, 0.1645, 0.7295, 0.6148, 0.8119, 0.5558, 0.8119, 0.6148, 0.2294, 0.5775, 0.2294, 0.5558, 0.3313, 0.5558, 0.4435, 0.7562, 0.4435, 0.792, 0.3415, 0.792, 0.3382, 0.4595, 0.3094, 0.5457, 0.3094, 0.4595, 0.3382, 0.4005, 0.3094, 0.4595, 0.3094, 0.4005, 0.3669, 0.4005, 0.3382, 0.4595, 0.3382, 0.4005, 0.4419, 0.4595, 0.4245, 0.5457, 0.4245, 0.4595, 0.4419, 0.4005, 0.4245, 0.4595, 0.4245, 0.4005, 0.4484, 0.4005, 0.4419, 0.4595, 0.4419, 0.4005, 0.1172, 0.6571, 0.1172, 0.6214, 0.2192, 0.6571, 0.107, 0.6214, 0.107, 0.6571, 0.005098, 0.6214, 0.1172, 0.564, 0.2192, 0.5558, 0.2192, 0.564, 0.005098, 0.564, 0.107, 0.5558, 0.107, 0.564, 0.08284, 0.1054, 0.005098, 0.00507, 0.08284, 0.00507, 0.08284, 0.1645, 0.005098, 0.1054, 0.08284, 0.1054, 0.08284, 0.2235, 0.005098, 0.1645, 0.08284, 0.1645, 0.08284, 0.2825, 0.005098, 0.2235, 0.08284, 0.2235, 0.08284, 0.3415, 0.005098, 0.2825, 0.08284, 0.2825, 0.08284, 0.4005, 0.005098, 0.3415, 0.08284, 0.3415, 0.08284, 0.4595, 0.005098, 0.4005, 0.08284, 0.4005, 0.8119, 0.7919, 0.7295, 0.7329, 0.8119, 0.7329, 0.8119, 0.7329, 0.7295, 0.6738, 0.8119, 0.6738, 0.7295, 0.6738, 0.8119, 0.6148, 0.8119, 0.6738, 0.9456, 0.7997, 0.9578, 0.5558, 0.9578, 0.7997, 0.8879, 0.5558, 0.8728, 0.7997, 0.8728, 0.5558, 0.8221, 0.5558, 0.8373, 0.7997, 0.8221, 0.7997, 0.9233, 0.7997, 0.9354, 0.5558, 0.9354, 0.7997, 0.9131, 0.5558, 0.8981, 0.7997, 0.8981, 0.5558, 0.8626, 0.7997, 0.8475, 0.5558, 0.8626, 0.5558, 0.7119, 0.5732, 0.7119, 0.6994, 0.5904, 0.6631, 0.4586, 0.6095, 0.5802, 0.5732, 0.5802, 0.6994, 0.5855, 0.00507, 0.4586, 0.5631, 0.4586, 0.00507, 0.7193, 0.5631, 0.5957, 0.00507, 0.7193, 0.00507, 0.9924, 0.4453, 0.9405, 0.5457, 0.9405, 0.4453, 0.7938, 0.4595, 0.7295, 0.5457, 0.7295, 0.4595, 0.5958, 0.9724, 0.6026, 0.9253, 0.6026, 0.9724, 0.6805, 0.9673, 0.6738, 0.9202, 0.6805, 0.9202, 0.735, 0.9859, 0.7295, 0.9596, 0.735, 0.9596, 0.9924, 0.2683, 0.9405, 0.3273, 0.9405, 0.2683, 0.9924, 0.00507, 0.9405, 0.09129, 0.9405, 0.00507, 0.9924, 0.1503, 0.9405, 0.2093, 0.9405, 0.1503, 0.9924, 0.3863, 0.9405, 0.4453, 0.9405, 0.3863, 0.7938, 0.2235, 0.7295, 0.2825, 0.7295, 0.2235, 0.7938, 0.1054, 0.7295, 0.1645, 0.7295, 0.1054, 0.7938, 0.3415, 0.7295, 0.4005, 0.7295, 0.3415, 0.962, 0.3437, 0.9568, 0.3699, 0.9568, 0.3437, 0.7938, 0.00507, 0.7295, 0.1054, 0.7295, 0.00507, 0.6348, 0.9717, 0.6415, 0.9247, 0.6415, 0.9717, 0.6246, 0.9717, 0.6178, 0.9247, 0.6246, 0.9247, 0.6958, 0.947, 0.7026, 0.8672, 0.7026, 0.947, 0.1082, 0.9522, 0.1149, 0.8724, 0.1149, 0.9522, 0.9875, 0.2257, 0.9924, 0.2683, 0.9875, 0.2519, 0.9875, 0.3437, 0.9924, 0.3863, 0.9875, 0.3699, 0.9875, 0.1077, 0.9924, 0.1503, 0.9875, 0.1339, 0.9568, 0.2519, 0.9924, 0.2683, 0.9405, 0.2683, 0.9568, 0.1339, 0.9924, 0.1503, 0.9405, 0.1503, 0.9568, 0.3699, 0.9924, 0.3863, 0.9405, 0.3863, 0.9568, 0.3699, 0.9405, 0.3273, 0.9568, 0.3437, 0.9568, 0.3437, 0.9924, 0.3273, 0.9875, 0.3437, 0.9568, 0.1339, 0.9405, 0.09129, 0.9568, 0.1077, 0.9568, 0.1077, 0.9924, 0.09129, 0.9875, 0.1077, 0.9568, 0.2519, 0.9405, 0.2093, 0.9568, 0.2257, 0.9568, 0.2257, 0.9924, 0.2093, 0.9875, 0.2257, 0.7876, 0.4169, 0.7938, 0.4595, 0.7876, 0.4431, 0.7876, 0.1808, 0.7938, 0.2235, 0.7876, 0.2071, 0.7876, 0.2988, 0.7938, 0.3415, 0.7876, 0.3251, 0.7497, 0.2988, 0.7938, 0.2825, 0.7876, 0.2988, 0.7497, 0.1808, 0.7938, 0.1645, 0.7876, 0.1808, 0.7497, 0.4169, 0.7938, 0.4005, 0.7876, 0.4169, 0.7497, 0.3251, 0.7295, 0.2825, 0.7497, 0.2988, 0.7497, 0.3251, 0.7938, 0.3415, 0.7295, 0.3415, 0.7497, 0.2071, 0.7295, 0.1645, 0.7497, 0.1808, 0.7497, 0.2071, 0.7938, 0.2235, 0.7295, 0.2235, 0.7497, 0.4431, 0.7295, 0.4005, 0.7497, 0.4169, 0.7497, 0.4431, 0.7938, 0.4595, 0.7295, 0.4595, 0.962, 0.2257, 0.9568, 0.2519, 0.9568, 0.2257, 0.7452, 0.9596, 0.7507, 0.9859, 0.7452, 0.9859, 0.1709, 0.9656, 0.1641, 0.9185, 0.1709, 0.9185, 0.4355, 0.9818, 0.4423, 0.9347, 0.4423, 0.9818, 0.962, 0.1077, 0.9568, 0.1339, 0.9568, 0.1077, 0.713, 0.9585, 0.7185, 0.9847, 0.713, 0.9847, 0.809, 0.9785, 0.8068, 0.9265, 0.809, 0.9265, 0.6466, 0.9145, 0.6178, 0.8672, 0.6466, 0.8672, 0.9927, 0.9424, 0.9949, 0.9945, 0.9927, 0.9945, 0.2294, 0.9597, 0.2316, 0.9884, 0.2294, 0.9884, 0.2693, 0.9884, 0.2673, 0.9597, 0.2693, 0.9597, 0.7163, 0.7096, 0.7185, 0.7616, 0.7163, 0.7616, 0.1082, 0.8102, 0.137, 0.8623, 0.1082, 0.8623, 0.8068, 0.802, 0.809, 0.8541, 0.8068, 0.8541, 0.7889, 0.9596, 0.7911, 0.9883, 0.7889, 0.9883, 0.7787, 0.9883, 0.7765, 0.9596, 0.7787, 0.9596, 0.7163, 0.8861, 0.7185, 0.834, 0.7185, 0.8861, 0.1471, 0.8732, 0.1759, 0.9084, 0.1471, 0.9084, 0.9679, 0.9424, 0.9701, 0.9945, 0.9679, 0.9945, 0.2809, 0.9597, 0.2828, 0.9884, 0.2809, 0.9884, 0.1471, 0.8732, 0.1759, 0.8716, 0.1759, 0.8732, 0.804, 0.1054, 0.8682, 0.00507, 0.8682, 0.1054, 0.8784, 0.09129, 0.9303, 0.00507, 0.9303, 0.09129, 0.9509, 0.9895, 0.9577, 0.9424, 0.9577, 0.9895, 0.1471, 0.9185, 0.1539, 0.9656, 0.1471, 0.9656, 0.7663, 0.9859, 0.7609, 0.9596, 0.7663, 0.9596, 0.804, 0.2825, 0.8682, 0.2235, 0.8682, 0.2825, 0.804, 0.5457, 0.8682, 0.4595, 0.8682, 0.5457, 0.804, 0.4005, 0.8682, 0.3415, 0.8682, 0.4005, 0.804, 0.1645, 0.8682, 0.1054, 0.8682, 0.1645, 0.8784, 0.3273, 0.9303, 0.2683, 0.9303, 0.3273, 0.8784, 0.4453, 0.9303, 0.3863, 0.9303, 0.4453, 0.8784, 0.2093, 0.9303, 0.1503, 0.9303, 0.2093, 0.914, 0.3437, 0.9088, 0.3699, 0.9088, 0.3437, 0.8784, 0.5457, 0.9303, 0.4453, 0.9303, 0.5457, 0.985, 0.7355, 0.9917, 0.6885, 0.9917, 0.7355, 0.985, 0.7457, 0.9917, 0.7927, 0.985, 0.7927, 0.9748, 0.6885, 0.968, 0.7683, 0.968, 0.6885, 0.1251, 0.9522, 0.1319, 0.8724, 0.1319, 0.9522, 0.8101, 0.3251, 0.804, 0.2825, 0.8101, 0.2988, 0.8101, 0.2071, 0.804, 0.1645, 0.8101, 0.1808, 0.8101, 0.4431, 0.804, 0.4005, 0.8101, 0.4169, 0.848, 0.2988, 0.804, 0.2825, 0.8682, 0.2825, 0.848, 0.4169, 0.804, 0.4005, 0.8682, 0.4005, 0.848, 0.1808, 0.804, 0.1645, 0.8682, 0.1645, 0.848, 0.1808, 0.8682, 0.2235, 0.848, 0.2071, 0.848, 0.2071, 0.804, 0.2235, 0.8101, 0.2071, 0.848, 0.4169, 0.8682, 0.4595, 0.848, 0.4431, 0.848, 0.4431, 0.804, 0.4595, 0.8101, 0.4431, 0.848, 0.3251, 0.8682, 0.2825, 0.8682, 0.3415, 0.848, 0.3251, 0.804, 0.3415, 0.8101, 0.3251, 0.8833, 0.1339, 0.8784, 0.09129, 0.8833, 0.1077, 0.8833, 0.3699, 0.8784, 0.3273, 0.8833, 0.3437, 0.8833, 0.2519, 0.8784, 0.2093, 0.8833, 0.2257, 0.914, 0.2519, 0.8784, 0.2683, 0.8833, 0.2519, 0.914, 0.3699, 0.8784, 0.3863, 0.8833, 0.3699, 0.914, 0.1339, 0.8784, 0.1503, 0.8833, 0.1339, 0.914, 0.2519, 0.9303, 0.2093, 0.9303, 0.2683, 0.914, 0.2257, 0.8784, 0.2093, 0.9303, 0.2093, 0.914, 0.3437, 0.9303, 0.3863, 0.914, 0.3699, 0.914, 0.3437, 0.8784, 0.3273, 0.9303, 0.3273, 0.914, 0.1077, 0.9303, 0.1503, 0.914, 0.1339, 0.914, 0.1077, 0.8784, 0.09129, 0.9303, 0.09129, 0.914, 0.2257, 0.9088, 0.2519, 0.9088, 0.2257, 0.6958, 0.9572, 0.7013, 0.9834, 0.6958, 0.9834, 0.6568, 0.9202, 0.6636, 0.9673, 0.6568, 0.9673, 0.5856, 0.9253, 0.5788, 0.9724, 0.5788, 0.9253, 0.914, 0.1077, 0.9088, 0.1339, 0.9088, 0.1077, 0.2164, 0.9691, 0.211, 0.9428, 0.2164, 0.9428, 0.1884, 0.9949, 0.1861, 0.9428, 0.1884, 0.9428, 0.5788, 0.8672, 0.6076, 0.9152, 0.5788, 0.9152, 0.1986, 0.9949, 0.2008, 0.9428, 0.2008, 0.9949, 0.32, 0.9884, 0.3186, 0.9597, 0.32, 0.9597, 0.2571, 0.9884, 0.2552, 0.9597, 0.2571, 0.9597, 0.9803, 0.9424, 0.9825, 0.9945, 0.9803, 0.9945, 0.1471, 0.8102, 0.1759, 0.8614, 0.1471, 0.8614, 0.809, 0.8642, 0.8068, 0.9163, 0.8068, 0.8642, 0.3335, 0.9884, 0.3324, 0.9597, 0.3335, 0.9597, 0.2439, 0.9884, 0.2418, 0.9597, 0.2439, 0.9597, 0.7185, 0.8962, 0.7163, 0.9483, 0.7163, 0.8962, 0.6568, 0.8672, 0.6856, 0.91, 0.6568, 0.91, 0.7185, 0.8239, 0.7163, 0.7718, 0.7185, 0.7718, 0.3084, 0.9884, 0.3067, 0.9597, 0.3084, 0.9597, 0.2947, 0.9884, 0.2929, 0.9597, 0.2947, 0.9597, 0.005098, 0.9577, 0.02067, 0.8102, 0.02067, 0.9577, 0.5686, 0.8772, 0.5617, 0.8672, 0.5686, 0.8672, 0.3582, 0.9496, 0.3738, 0.8021, 0.3738, 0.9496, 0.1082, 0.9624, 0.1151, 0.9748, 0.1082, 0.9748, 0.05662, 0.9577, 0.07219, 0.8102, 0.07219, 0.9577, 0.5686, 0.8772, 0.5617, 0.9897, 0.5617, 0.8772, 0.3437, 0.9597, 0.3506, 0.9721, 0.3437, 0.9721, 0.5102, 0.8571, 0.5257, 0.7096, 0.5257, 0.8571, 0.9851, 0.6683, 0.992, 0.6783, 0.9851, 0.6783, 0.992, 0.5558, 0.9851, 0.6683, 0.9851, 0.5558, 0.9251, 0.9573, 0.9407, 0.8098, 0.9407, 0.9573, 0.5171, 0.8772, 0.5102, 0.8672, 0.5171, 0.8672, 0.08239, 0.9577, 0.09796, 0.8102, 0.09796, 0.9577, 0.005098, 0.9679, 0.01202, 0.9802, 0.005098, 0.9802, 0.5359, 0.8571, 0.5515, 0.7096, 0.5515, 0.8571, 0.5171, 0.8772, 0.5102, 0.9897, 0.5102, 0.8772, 0.3608, 0.9597, 0.3677, 0.9721, 0.3608, 0.9721, 0.6132, 0.8571, 0.6288, 0.7096, 0.6288, 0.8571, 0.1861, 0.9227, 0.1931, 0.9327, 0.1861, 0.9327, 0.1931, 0.8102, 0.1861, 0.9227, 0.1861, 0.8102, 0.5875, 0.8571, 0.603, 0.7096, 0.603, 0.8571, 0.5342, 0.8772, 0.5273, 0.8672, 0.5342, 0.8672, 0.639, 0.8571, 0.6546, 0.7096, 0.6546, 0.8571, 0.8392, 0.9674, 0.8461, 0.9798, 0.8392, 0.9798, 0.7295, 0.9495, 0.7451, 0.802, 0.7451, 0.9495, 0.5342, 0.8772, 0.5273, 0.9897, 0.5273, 0.8772, 0.8221, 0.9674, 0.829, 0.9798, 0.8221, 0.9798, 0.5617, 0.8571, 0.5773, 0.7096, 0.5773, 0.8571, 0.4355, 0.9146, 0.4424, 0.9246, 0.4355, 0.9246, 0.4424, 0.8021, 0.4355, 0.9146, 0.4355, 0.8021, 0.8221, 0.9573, 0.8376, 0.8098, 0.8376, 0.9573, 0.5444, 0.9797, 0.5513, 0.9897, 0.5444, 0.9897, 0.6905, 0.8571, 0.7061, 0.7096, 0.7061, 0.8571, 0.9251, 0.9674, 0.9321, 0.9798, 0.9251, 0.9798, 0.8736, 0.9573, 0.8892, 0.8098, 0.8892, 0.9573, 0.5444, 0.9797, 0.5513, 0.8672, 0.5513, 0.9797, 0.3779, 0.9597, 0.3848, 0.9721, 0.3779, 0.9721, 0.8478, 0.9573, 0.8634, 0.8098, 0.8634, 0.9573, 0.9851, 0.9223, 0.9921, 0.9323, 0.9851, 0.9323, 0.9921, 0.8098, 0.9851, 0.9223, 0.9851, 0.8098, 0.2809, 0.9496, 0.2965, 0.8021, 0.2965, 0.9496, 0.4656, 0.8772, 0.4586, 0.8672, 0.4656, 0.8672, 0.7811, 0.9495, 0.7966, 0.802, 0.7966, 0.9495, 0.8736, 0.9674, 0.8805, 0.9798, 0.8736, 0.9798, 0.4586, 0.8571, 0.4742, 0.7096, 0.4742, 0.8571, 0.4656, 0.8772, 0.4586, 0.9897, 0.4586, 0.8772, 0.8563, 0.9674, 0.8632, 0.9798, 0.8563, 0.9798, 0.384, 0.9496, 0.3995, 0.8021, 0.3995, 0.9496, 0.968, 0.9223, 0.9749, 0.9323, 0.968, 0.9323, 0.9749, 0.8098, 0.968, 0.9223, 0.968, 0.8098, 0.8994, 0.9573, 0.9149, 0.8098, 0.9149, 0.9573, 0.4929, 0.9797, 0.4998, 0.9897, 0.4929, 0.9897, 0.04643, 0.8102, 0.03086, 0.9577, 0.03086, 0.8102, 0.9078, 0.9674, 0.9148, 0.9798, 0.9078, 0.9798, 0.6648, 0.8571, 0.6803, 0.7096, 0.6803, 0.8571, 0.4929, 0.9797, 0.4998, 0.8672, 0.4998, 0.9797, 0.395, 0.9597, 0.4019, 0.9721, 0.395, 0.9721, 0.2552, 0.9496, 0.2707, 0.8021, 0.2707, 0.9496, 0.2102, 0.8202, 0.2033, 0.8102, 0.2102, 0.8102, 0.2033, 0.9327, 0.2102, 0.8202, 0.2102, 0.9327, 0.2294, 0.9496, 0.245, 0.8021, 0.245, 0.9496, 0.4827, 0.8772, 0.4758, 0.8672, 0.4827, 0.8672, 0.348, 0.8021, 0.3324, 0.9496, 0.3324, 0.8021, 0.8907, 0.9674, 0.8976, 0.9798, 0.8907, 0.9798, 0.4097, 0.9496, 0.4253, 0.8021, 0.4253, 0.9496, 0.4827, 0.8772, 0.4758, 0.9897, 0.4758, 0.8772, 0.4121, 0.9597, 0.4191, 0.9721, 0.4121, 0.9721, 0.7553, 0.9495, 0.7709, 0.802, 0.7709, 0.9495, 0.9749, 0.5659, 0.968, 0.5558, 0.9749, 0.5558, 0.968, 0.6783, 0.9749, 0.5659, 0.9749, 0.6783, 0.4844, 0.8571, 0.5, 0.7096, 0.5, 0.8571, 0.1253, 0.9624, 0.1322, 0.9748, 0.1253, 0.9748, 0.3067, 0.9496, 0.3222, 0.8021, 0.3222, 0.9496, 0.9578, 0.8198, 0.9509, 0.8098, 0.9578, 0.8098, 0.9509, 0.9323, 0.9578, 0.8198, 0.9578, 0.9323, 0.08284, 0.1054, 0.08284, 0.00507, 0.08812, 0.00507, 0.4484, 0.4595, 0.4484, 0.5457, 0.4419, 0.5457, 0.1487, 0.1054, 0.1487, 0.00507, 0.172, 0.00507, 0.08284, 0.3415, 0.08284, 0.2825, 0.08812, 0.2825, 0.1022, 0.4595, 0.1022, 0.4005, 0.1255, 0.4005, 0.08284, 0.4595, 0.08284, 0.4005, 0.08812, 0.4005, 0.1952, 0.4595, 0.1952, 0.4005, 0.2185, 0.4005, 0.1487, 0.4595, 0.1487, 0.4005, 0.172, 0.4005, 0.1952, 0.1054, 0.1952, 0.00507, 0.2185, 0.00507, 0.1022, 0.1054, 0.1022, 0.00507, 0.1255, 0.00507, 0.08284, 0.2235, 0.08284, 0.1645, 0.08812, 0.1645, 0.08284, 0.2825, 0.08284, 0.2235, 0.08812, 0.2235, 0.1255, 0.1054, 0.1255, 0.00507, 0.1487, 0.00507, 0.1255, 0.1645, 0.1255, 0.1054, 0.1487, 0.1054, 0.1022, 0.1645, 0.1022, 0.1054, 0.1255, 0.1054, 0.2185, 0.1054, 0.2185, 0.00507, 0.2417, 0.00507, 0.2185, 0.1645, 0.2185, 0.1054, 0.2417, 0.1054, 0.1952, 0.1645, 0.1952, 0.1054, 0.2185, 0.1054, 0.172, 0.4595, 0.172, 0.4005, 0.1952, 0.4005, 0.172, 0.5457, 0.172, 0.4595, 0.1952, 0.4595, 0.1487, 0.5457, 0.1487, 0.4595, 0.172, 0.4595, 0.2185, 0.4595, 0.2185, 0.4005, 0.2417, 0.4005, 0.2185, 0.5457, 0.2185, 0.4595, 0.2417, 0.4595, 0.1952, 0.5457, 0.1952, 0.4595, 0.2185, 0.4595, 0.08812, 0.4595, 0.08812, 0.4005, 0.1022, 0.4005, 0.08812, 0.5457, 0.08812, 0.4595, 0.1022, 0.4595, 0.08284, 0.5457, 0.08284, 0.4595, 0.08812, 0.4595, 0.1255, 0.4595, 0.1255, 0.4005, 0.1487, 0.4005, 0.1255, 0.5457, 0.1255, 0.4595, 0.1487, 0.4595, 0.1022, 0.5457, 0.1022, 0.4595, 0.1255, 0.4595, 0.08284, 0.4005, 0.08284, 0.3415, 0.08812, 0.3415, 0.172, 0.1054, 0.172, 0.00507, 0.1952, 0.00507, 0.172, 0.1645, 0.172, 0.1054, 0.1952, 0.1054, 0.1487, 0.1645, 0.1487, 0.1054, 0.172, 0.1054, 0.08812, 0.1054, 0.08812, 0.00507, 0.1022, 0.00507, 0.08812, 0.1645, 0.08812, 0.1054, 0.1022, 0.1054, 0.08284, 0.1645, 0.08284, 0.1054, 0.08812, 0.1054, 0.3669, 0.4595, 0.3669, 0.5457, 0.3382, 0.5457, 0.4484, 0.2235, 0.4484, 0.2825, 0.4419, 0.2825, 0.4245, 0.1054, 0.4245, 0.1645, 0.3957, 0.1645, 0.4484, 0.1054, 0.4484, 0.1645, 0.4419, 0.1645, 0.3094, 0.1054, 0.3094, 0.1645, 0.2807, 0.1645, 0.3669, 0.1054, 0.3669, 0.1645, 0.3382, 0.1645, 0.3094, 0.4595, 0.3094, 0.5457, 0.2807, 0.5457, 0.4245, 0.4595, 0.4245, 0.5457, 0.3957, 0.5457, 0.4484, 0.3415, 0.4484, 0.4005, 0.4419, 0.4005, 0.4484, 0.2825, 0.4484, 0.3415, 0.4419, 0.3415, 0.3957, 0.4595, 0.3957, 0.5457, 0.3669, 0.5457, 0.3957, 0.4005, 0.3957, 0.4595, 0.3669, 0.4595, 0.4245, 0.4005, 0.4245, 0.4595, 0.3957, 0.4595, 0.2807, 0.4595, 0.2807, 0.5457, 0.2519, 0.5457, 0.2807, 0.4005, 0.2807, 0.4595, 0.2519, 0.4595, 0.3094, 0.4005, 0.3094, 0.4595, 0.2807, 0.4595, 0.3382, 0.1054, 0.3382, 0.1645, 0.3094, 0.1645, 0.3382, 0.00507, 0.3382, 0.1054, 0.3094, 0.1054, 0.3669, 0.00507, 0.3669, 0.1054, 0.3382, 0.1054, 0.2807, 0.1054, 0.2807, 0.1645, 0.2519, 0.1645, 0.2807, 0.00507, 0.2807, 0.1054, 0.2519, 0.1054, 0.3094, 0.00507, 0.3094, 0.1054, 0.2807, 0.1054, 0.4419, 0.1054, 0.4419, 0.1645, 0.4245, 0.1645, 0.4419, 0.00507, 0.4419, 0.1054, 0.4245, 0.1054, 0.4484, 0.00507, 0.4484, 0.1054, 0.4419, 0.1054, 0.3957, 0.1054, 0.3957, 0.1645, 0.3669, 0.1645, 0.3957, 0.00507, 0.3957, 0.1054, 0.3669, 0.1054, 0.4245, 0.00507, 0.4245, 0.1054, 0.3957, 0.1054, 0.08284, 0.5457, 0.005098, 0.5457, 0.005098, 0.4595, 0.4484, 0.1645, 0.4484, 0.2235, 0.4419, 0.2235, 0.7295, 0.6148, 0.7295, 0.5558, 0.8119, 0.5558, 0.3313, 0.7562, 0.3313, 0.792, 0.2294, 0.792, 0.2294, 0.792, 0.2294, 0.7562, 0.3313, 0.7562, 0.2294, 0.7562, 0.2294, 0.7205, 0.3313, 0.7562, 0.2294, 0.7205, 0.2294, 0.6847, 0.3313, 0.7205, 0.2294, 0.6847, 0.2294, 0.649, 0.3313, 0.6847, 0.3313, 0.7205, 0.2294, 0.6847, 0.3313, 0.6847, 0.3313, 0.649, 0.3313, 0.6847, 0.2294, 0.649, 0.3313, 0.649, 0.2294, 0.6133, 0.3313, 0.6133, 0.3313, 0.7205, 0.3313, 0.7562, 0.2294, 0.7205, 0.2294, 0.649, 0.2294, 0.6133, 0.3313, 0.649, 0.2294, 0.6133, 0.2294, 0.5775, 0.3313, 0.6133, 0.3313, 0.5558, 0.3313, 0.5775, 0.2294, 0.5775, 0.3313, 0.5775, 0.3313, 0.6133, 0.2294, 0.5775, 0.3415, 0.649, 0.3415, 0.6133, 0.4435, 0.649, 0.3415, 0.6133, 0.3415, 0.5775, 0.4435, 0.6133, 0.4435, 0.649, 0.3415, 0.6133, 0.4435, 0.6133, 0.3415, 0.5775, 0.3415, 0.5558, 0.4435, 0.5558, 0.4435, 0.5558, 0.4435, 0.5775, 0.3415, 0.5775, 0.4435, 0.5775, 0.4435, 0.6133, 0.3415, 0.5775, 0.4435, 0.649, 0.4435, 0.6847, 0.3415, 0.6847, 0.4435, 0.6847, 0.4435, 0.7205, 0.3415, 0.6847, 0.4435, 0.7205, 0.4435, 0.7562, 0.3415, 0.7205, 0.3415, 0.6847, 0.4435, 0.7205, 0.3415, 0.7205, 0.3415, 0.6847, 0.3415, 0.649, 0.4435, 0.649, 0.3415, 0.792, 0.3415, 0.7562, 0.4435, 0.7562, 0.3415, 0.7562, 0.3415, 0.7205, 0.4435, 0.7562, 0.3382, 0.4595, 0.3382, 0.5457, 0.3094, 0.5457, 0.3382, 0.4005, 0.3382, 0.4595, 0.3094, 0.4595, 0.3669, 0.4005, 0.3669, 0.4595, 0.3382, 0.4595, 0.4419, 0.4595, 0.4419, 0.5457, 0.4245, 0.5457, 0.4419, 0.4005, 0.4419, 0.4595, 0.4245, 0.4595, 0.4484, 0.4005, 0.4484, 0.4595, 0.4419, 0.4595, 0.2192, 0.8001, 0.1172, 0.8001, 0.1172, 0.7643, 0.1172, 0.7286, 0.1172, 0.6929, 0.2192, 0.6929, 0.1172, 0.6929, 0.1172, 0.6571, 0.2192, 0.6571, 0.2192, 0.8001, 0.1172, 0.7643, 0.2192, 0.7643, 0.1172, 0.7643, 0.1172, 0.7286, 0.2192, 0.7643, 0.2192, 0.7286, 0.2192, 0.7643, 0.1172, 0.7286, 0.2192, 0.6571, 0.2192, 0.6929, 0.1172, 0.6929, 0.2192, 0.6929, 0.2192, 0.7286, 0.1172, 0.7286, 0.2192, 0.564, 0.2192, 0.5856, 0.1172, 0.564, 0.2192, 0.5856, 0.2192, 0.6214, 0.1172, 0.5856, 0.1172, 0.564, 0.2192, 0.5856, 0.1172, 0.5856, 0.2192, 0.6214, 0.2192, 0.6571, 0.1172, 0.6214, 0.1172, 0.5856, 0.2192, 0.6214, 0.1172, 0.6214, 0.107, 0.8001, 0.005098, 0.8001, 0.005098, 0.7643, 0.005098, 0.7286, 0.005098, 0.6929, 0.107, 0.7286, 0.005098, 0.6929, 0.005098, 0.6571, 0.107, 0.6929, 0.005098, 0.7286, 0.107, 0.7643, 0.005098, 0.7643, 0.107, 0.8001, 0.005098, 0.7643, 0.107, 0.7643, 0.107, 0.7286, 0.107, 0.7643, 0.005098, 0.7286, 0.005098, 0.6929, 0.107, 0.6929, 0.107, 0.7286, 0.005098, 0.6214, 0.005098, 0.5856, 0.107, 0.5856, 0.005098, 0.5856, 0.005098, 0.564, 0.107, 0.564, 0.005098, 0.6571, 0.005098, 0.6214, 0.107, 0.6571, 0.107, 0.6571, 0.107, 0.6929, 0.005098, 0.6571, 0.005098, 0.5856, 0.107, 0.564, 0.107, 0.5856, 0.107, 0.5856, 0.107, 0.6214, 0.005098, 0.6214, 0.1172, 0.564, 0.1172, 0.5558, 0.2192, 0.5558, 0.005098, 0.564, 0.005098, 0.5558, 0.107, 0.5558, 0.08284, 0.1054, 0.005098, 0.1054, 0.005098, 0.00507, 0.08284, 0.1645, 0.005098, 0.1645, 0.005098, 0.1054, 0.08284, 0.2235, 0.005098, 0.2235, 0.005098, 0.1645, 0.08284, 0.2825, 0.005098, 0.2825, 0.005098, 0.2235, 0.08284, 0.3415, 0.005098, 0.3415, 0.005098, 0.2825, 0.08284, 0.4005, 0.005098, 0.4005, 0.005098, 0.3415, 0.08284, 0.4595, 0.005098, 0.4595, 0.005098, 0.4005, 0.8119, 0.7919, 0.7295, 0.7919, 0.7295, 0.7329, 0.8119, 0.7329, 0.7295, 0.7329, 0.7295, 0.6738, 0.7295, 0.6738, 0.7295, 0.6148, 0.8119, 0.6148, 0.9456, 0.7997, 0.9456, 0.5558, 0.9578, 0.5558, 0.8879, 0.5558, 0.8879, 0.7997, 0.8728, 0.7997, 0.8221, 0.5558, 0.8373, 0.5558, 0.8373, 0.7997, 0.9233, 0.7997, 0.9233, 0.5558, 0.9354, 0.5558, 0.9131, 0.5558, 0.9131, 0.7997, 0.8981, 0.7997, 0.8626, 0.7997, 0.8475, 0.7997, 0.8475, 0.5558, 0.5855, 0.00507, 0.5855, 0.5631, 0.4586, 0.5631, 0.7193, 0.5631, 0.5957, 0.5631, 0.5957, 0.00507, 0.9924, 0.4453, 0.9924, 0.5457, 0.9405, 0.5457, 0.7938, 0.4595, 0.7938, 0.5457, 0.7295, 0.5457, 0.5958, 0.9724, 0.5958, 0.9253, 0.6026, 0.9253, 0.6805, 0.9673, 0.6738, 0.9673, 0.6738, 0.9202, 0.735, 0.9859, 0.7295, 0.9859, 0.7295, 0.9596, 0.9924, 0.2683, 0.9924, 0.3273, 0.9405, 0.3273, 0.9924, 0.00507, 0.9924, 0.09129, 0.9405, 0.09129, 0.9924, 0.1503, 0.9924, 0.2093, 0.9405, 0.2093, 0.9924, 0.3863, 0.9924, 0.4453, 0.9405, 0.4453, 0.7938, 0.2235, 0.7938, 0.2825, 0.7295, 0.2825, 0.7938, 0.1054, 0.7938, 0.1645, 0.7295, 0.1645, 0.7938, 0.3415, 0.7938, 0.4005, 0.7295, 0.4005, 0.962, 0.3437, 0.962, 0.3699, 0.9568, 0.3699, 0.7938, 0.00507, 0.7938, 0.1054, 0.7295, 0.1054, 0.6348, 0.9717, 0.6348, 0.9247, 0.6415, 0.9247, 0.6246, 0.9717, 0.6178, 0.9717, 0.6178, 0.9247, 0.6958, 0.947, 0.6958, 0.8672, 0.7026, 0.8672, 0.1082, 0.9522, 0.1082, 0.8724, 0.1149, 0.8724, 0.9875, 0.2257, 0.9924, 0.2093, 0.9924, 0.2683, 0.9875, 0.3437, 0.9924, 0.3273, 0.9924, 0.3863, 0.9875, 0.1077, 0.9924, 0.09129, 0.9924, 0.1503, 0.9568, 0.2519, 0.9875, 0.2519, 0.9924, 0.2683, 0.9568, 0.1339, 0.9875, 0.1339, 0.9924, 0.1503, 0.9568, 0.3699, 0.9875, 0.3699, 0.9924, 0.3863, 0.9568, 0.3699, 0.9405, 0.3863, 0.9405, 0.3273, 0.9568, 0.3437, 0.9405, 0.3273, 0.9924, 0.3273, 0.9568, 0.1339, 0.9405, 0.1503, 0.9405, 0.09129, 0.9568, 0.1077, 0.9405, 0.09129, 0.9924, 0.09129, 0.9568, 0.2519, 0.9405, 0.2683, 0.9405, 0.2093, 0.9568, 0.2257, 0.9405, 0.2093, 0.9924, 0.2093, 0.7876, 0.4169, 0.7938, 0.4005, 0.7938, 0.4595, 0.7876, 0.1808, 0.7938, 0.1645, 0.7938, 0.2235, 0.7876, 0.2988, 0.7938, 0.2825, 0.7938, 0.3415, 0.7497, 0.2988, 0.7295, 0.2825, 0.7938, 0.2825, 0.7497, 0.1808, 0.7295, 0.1645, 0.7938, 0.1645, 0.7497, 0.4169, 0.7295, 0.4005, 0.7938, 0.4005, 0.7497, 0.3251, 0.7295, 0.3415, 0.7295, 0.2825, 0.7497, 0.3251, 0.7876, 0.3251, 0.7938, 0.3415, 0.7497, 0.2071, 0.7295, 0.2235, 0.7295, 0.1645, 0.7497, 0.2071, 0.7876, 0.2071, 0.7938, 0.2235, 0.7497, 0.4431, 0.7295, 0.4595, 0.7295, 0.4005, 0.7497, 0.4431, 0.7876, 0.4431, 0.7938, 0.4595, 0.962, 0.2257, 0.962, 0.2519, 0.9568, 0.2519, 0.7452, 0.9596, 0.7507, 0.9596, 0.7507, 0.9859, 0.1709, 0.9656, 0.1641, 0.9656, 0.1641, 0.9185, 0.4355, 0.9818, 0.4355, 0.9347, 0.4423, 0.9347, 0.962, 0.1077, 0.962, 0.1339, 0.9568, 0.1339, 0.713, 0.9585, 0.7185, 0.9585, 0.7185, 0.9847, 0.809, 0.9785, 0.8068, 0.9785, 0.8068, 0.9265, 0.6466, 0.9145, 0.6178, 0.9145, 0.6178, 0.8672, 0.9927, 0.9424, 0.9949, 0.9424, 0.9949, 0.9945, 0.2294, 0.9597, 0.2316, 0.9597, 0.2316, 0.9884, 0.2693, 0.9884, 0.2673, 0.9884, 0.2673, 0.9597, 0.7163, 0.7096, 0.7185, 0.7096, 0.7185, 0.7616, 0.1082, 0.8102, 0.137, 0.8102, 0.137, 0.8623, 0.8068, 0.802, 0.809, 0.802, 0.809, 0.8541, 0.7889, 0.9596, 0.7911, 0.9596, 0.7911, 0.9883, 0.7787, 0.9883, 0.7765, 0.9883, 0.7765, 0.9596, 0.7163, 0.8861, 0.7163, 0.834, 0.7185, 0.834, 0.1471, 0.8732, 0.1759, 0.8732, 0.1759, 0.9084, 0.9679, 0.9424, 0.9701, 0.9424, 0.9701, 0.9945, 0.2809, 0.9597, 0.2828, 0.9597, 0.2828, 0.9884, 0.1471, 0.8732, 0.1471, 0.8716, 0.1759, 0.8716, 0.804, 0.1054, 0.804, 0.00507, 0.8682, 0.00507, 0.8784, 0.09129, 0.8784, 0.00507, 0.9303, 0.00507, 0.9509, 0.9895, 0.9509, 0.9424, 0.9577, 0.9424, 0.1471, 0.9185, 0.1539, 0.9185, 0.1539, 0.9656, 0.7663, 0.9859, 0.7609, 0.9859, 0.7609, 0.9596, 0.804, 0.2825, 0.804, 0.2235, 0.8682, 0.2235, 0.804, 0.5457, 0.804, 0.4595, 0.8682, 0.4595, 0.804, 0.4005, 0.804, 0.3415, 0.8682, 0.3415, 0.804, 0.1645, 0.804, 0.1054, 0.8682, 0.1054, 0.8784, 0.3273, 0.8784, 0.2683, 0.9303, 0.2683, 0.8784, 0.4453, 0.8784, 0.3863, 0.9303, 0.3863, 0.8784, 0.2093, 0.8784, 0.1503, 0.9303, 0.1503, 0.914, 0.3437, 0.914, 0.3699, 0.9088, 0.3699, 0.8784, 0.5457, 0.8784, 0.4453, 0.9303, 0.4453, 0.985, 0.7355, 0.985, 0.6885, 0.9917, 0.6885, 0.985, 0.7457, 0.9917, 0.7457, 0.9917, 0.7927, 0.9748, 0.6885, 0.9748, 0.7683, 0.968, 0.7683, 0.1251, 0.9522, 0.1251, 0.8724, 0.1319, 0.8724, 0.8101, 0.3251, 0.804, 0.3415, 0.804, 0.2825, 0.8101, 0.2071, 0.804, 0.2235, 0.804, 0.1645, 0.8101, 0.4431, 0.804, 0.4595, 0.804, 0.4005, 0.848, 0.2988, 0.8101, 0.2988, 0.804, 0.2825, 0.848, 0.4169, 0.8101, 0.4169, 0.804, 0.4005, 0.848, 0.1808, 0.8101, 0.1808, 0.804, 0.1645, 0.848, 0.1808, 0.8682, 0.1645, 0.8682, 0.2235, 0.848, 0.2071, 0.8682, 0.2235, 0.804, 0.2235, 0.848, 0.4169, 0.8682, 0.4005, 0.8682, 0.4595, 0.848, 0.4431, 0.8682, 0.4595, 0.804, 0.4595, 0.848, 0.3251, 0.848, 0.2988, 0.8682, 0.2825, 0.848, 0.3251, 0.8682, 0.3415, 0.804, 0.3415, 0.8833, 0.1339, 0.8784, 0.1503, 0.8784, 0.09129, 0.8833, 0.3699, 0.8784, 0.3863, 0.8784, 0.3273, 0.8833, 0.2519, 0.8784, 0.2683, 0.8784, 0.2093, 0.914, 0.2519, 0.9303, 0.2683, 0.8784, 0.2683, 0.914, 0.3699, 0.9303, 0.3863, 0.8784, 0.3863, 0.914, 0.1339, 0.9303, 0.1503, 0.8784, 0.1503, 0.914, 0.2519, 0.914, 0.2257, 0.9303, 0.2093, 0.914, 0.2257, 0.8833, 0.2257, 0.8784, 0.2093, 0.914, 0.3437, 0.9303, 0.3273, 0.9303, 0.3863, 0.914, 0.3437, 0.8833, 0.3437, 0.8784, 0.3273, 0.914, 0.1077, 0.9303, 0.09129, 0.9303, 0.1503, 0.914, 0.1077, 0.8833, 0.1077, 0.8784, 0.09129, 0.914, 0.2257, 0.914, 0.2519, 0.9088, 0.2519, 0.6958, 0.9572, 0.7013, 0.9572, 0.7013, 0.9834, 0.6568, 0.9202, 0.6636, 0.9202, 0.6636, 0.9673, 0.5856, 0.9253, 0.5856, 0.9724, 0.5788, 0.9724, 0.914, 0.1077, 0.914, 0.1339, 0.9088, 0.1339, 0.2164, 0.9691, 0.211, 0.9691, 0.211, 0.9428, 0.1884, 0.9949, 0.1861, 0.9949, 0.1861, 0.9428, 0.5788, 0.8672, 0.6076, 0.8672, 0.6076, 0.9152, 0.1986, 0.9949, 0.1986, 0.9428, 0.2008, 0.9428, 0.32, 0.9884, 0.3186, 0.9884, 0.3186, 0.9597, 0.2571, 0.9884, 0.2552, 0.9884, 0.2552, 0.9597, 0.9803, 0.9424, 0.9825, 0.9424, 0.9825, 0.9945, 0.1471, 0.8102, 0.1759, 0.8102, 0.1759, 0.8614, 0.809, 0.8642, 0.809, 0.9163, 0.8068, 0.9163, 0.3335, 0.9884, 0.3324, 0.9884, 0.3324, 0.9597, 0.2439, 0.9884, 0.2418, 0.9884, 0.2418, 0.9597, 0.7185, 0.8962, 0.7185, 0.9483, 0.7163, 0.9483, 0.6568, 0.8672, 0.6856, 0.8672, 0.6856, 0.91, 0.7185, 0.8239, 0.7163, 0.8239, 0.7163, 0.7718, 0.3084, 0.9884, 0.3067, 0.9884, 0.3067, 0.9597, 0.2947, 0.9884, 0.2929, 0.9884, 0.2929, 0.9597, 0.005098, 0.9577, 0.005098, 0.8102, 0.02067, 0.8102, 0.5686, 0.8772, 0.5617, 0.8772, 0.5617, 0.8672, 0.3582, 0.9496, 0.3582, 0.8021, 0.3738, 0.8021, 0.1082, 0.9624, 0.1151, 0.9624, 0.1151, 0.9748, 0.05662, 0.9577, 0.05662, 0.8102, 0.07219, 0.8102, 0.5686, 0.8772, 0.5686, 0.9897, 0.5617, 0.9897, 0.3437, 0.9597, 0.3506, 0.9597, 0.3506, 0.9721, 0.5102, 0.8571, 0.5102, 0.7096, 0.5257, 0.7096, 0.9851, 0.6683, 0.992, 0.6683, 0.992, 0.6783, 0.992, 0.5558, 0.992, 0.6683, 0.9851, 0.6683, 0.9251, 0.9573, 0.9251, 0.8098, 0.9407, 0.8098, 0.5171, 0.8772, 0.5102, 0.8772, 0.5102, 0.8672, 0.08239, 0.9577, 0.08239, 0.8102, 0.09796, 0.8102, 0.005098, 0.9679, 0.01202, 0.9679, 0.01202, 0.9802, 0.5359, 0.8571, 0.5359, 0.7096, 0.5515, 0.7096, 0.5171, 0.8772, 0.5171, 0.9897, 0.5102, 0.9897, 0.3608, 0.9597, 0.3677, 0.9597, 0.3677, 0.9721, 0.6132, 0.8571, 0.6132, 0.7096, 0.6288, 0.7096, 0.1861, 0.9227, 0.1931, 0.9227, 0.1931, 0.9327, 0.1931, 0.8102, 0.1931, 0.9227, 0.1861, 0.9227, 0.5875, 0.8571, 0.5875, 0.7096, 0.603, 0.7096, 0.5342, 0.8772, 0.5273, 0.8772, 0.5273, 0.8672, 0.639, 0.8571, 0.639, 0.7096, 0.6546, 0.7096, 0.8392, 0.9674, 0.8461, 0.9674, 0.8461, 0.9798, 0.7295, 0.9495, 0.7295, 0.802, 0.7451, 0.802, 0.5342, 0.8772, 0.5342, 0.9897, 0.5273, 0.9897, 0.8221, 0.9674, 0.829, 0.9674, 0.829, 0.9798, 0.5617, 0.8571, 0.5617, 0.7096, 0.5773, 0.7096, 0.4355, 0.9146, 0.4424, 0.9146, 0.4424, 0.9246, 0.4424, 0.8021, 0.4424, 0.9146, 0.4355, 0.9146, 0.8221, 0.9573, 0.8221, 0.8098, 0.8376, 0.8098, 0.5444, 0.9797, 0.5513, 0.9797, 0.5513, 0.9897, 0.6905, 0.8571, 0.6905, 0.7096, 0.7061, 0.7096, 0.9251, 0.9674, 0.9321, 0.9674, 0.9321, 0.9798, 0.8736, 0.9573, 0.8736, 0.8098, 0.8892, 0.8098, 0.5444, 0.9797, 0.5444, 0.8672, 0.5513, 0.8672, 0.3779, 0.9597, 0.3848, 0.9597, 0.3848, 0.9721, 0.8478, 0.9573, 0.8478, 0.8098, 0.8634, 0.8098, 0.9851, 0.9223, 0.9921, 0.9223, 0.9921, 0.9323, 0.9921, 0.8098, 0.9921, 0.9223, 0.9851, 0.9223, 0.2809, 0.9496, 0.2809, 0.8021, 0.2965, 0.8021, 0.4656, 0.8772, 0.4586, 0.8772, 0.4586, 0.8672, 0.7811, 0.9495, 0.7811, 0.802, 0.7966, 0.802, 0.8736, 0.9674, 0.8805, 0.9674, 0.8805, 0.9798, 0.4586, 0.8571, 0.4586, 0.7096, 0.4742, 0.7096, 0.4656, 0.8772, 0.4656, 0.9897, 0.4586, 0.9897, 0.8563, 0.9674, 0.8632, 0.9674, 0.8632, 0.9798, 0.384, 0.9496, 0.384, 0.8021, 0.3995, 0.8021, 0.968, 0.9223, 0.9749, 0.9223, 0.9749, 0.9323, 0.9749, 0.8098, 0.9749, 0.9223, 0.968, 0.9223, 0.8994, 0.9573, 0.8994, 0.8098, 0.9149, 0.8098, 0.4929, 0.9797, 0.4998, 0.9797, 0.4998, 0.9897, 0.04643, 0.8102, 0.04643, 0.9577, 0.03086, 0.9577, 0.9078, 0.9674, 0.9148, 0.9674, 0.9148, 0.9798, 0.6648, 0.8571, 0.6648, 0.7096, 0.6803, 0.7096, 0.4929, 0.9797, 0.4929, 0.8672, 0.4998, 0.8672, 0.395, 0.9597, 0.4019, 0.9597, 0.4019, 0.9721, 0.2552, 0.9496, 0.2552, 0.8021, 0.2707, 0.8021, 0.2102, 0.8202, 0.2033, 0.8202, 0.2033, 0.8102, 0.2033, 0.9327, 0.2033, 0.8202, 0.2102, 0.8202, 0.2294, 0.9496, 0.2294, 0.8021, 0.245, 0.8021, 0.4827, 0.8772, 0.4758, 0.8772, 0.4758, 0.8672, 0.348, 0.8021, 0.348, 0.9496, 0.3324, 0.9496, 0.8907, 0.9674, 0.8976, 0.9674, 0.8976, 0.9798, 0.4097, 0.9496, 0.4097, 0.8021, 0.4253, 0.8021, 0.4827, 0.8772, 0.4827, 0.9897, 0.4758, 0.9897, 0.4121, 0.9597, 0.4191, 0.9597, 0.4191, 0.9721, 0.7553, 0.9495, 0.7553, 0.802, 0.7709, 0.802, 0.9749, 0.5659, 0.968, 0.5659, 0.968, 0.5558, 0.968, 0.6783, 0.968, 0.5659, 0.9749, 0.5659, 0.4844, 0.8571, 0.4844, 0.7096, 0.5, 0.7096, 0.1253, 0.9624, 0.1322, 0.9624, 0.1322, 0.9748, 0.3067, 0.9496, 0.3067, 0.8021, 0.3222, 0.8021, 0.9578, 0.8198, 0.9509, 0.8198, 0.9509, 0.8098, 0.9509, 0.9323, 0.9509, 0.8198, 0.9578, 0.8198])
me_cube.materials.append(mat_material)
me_cube.use_remesh_preserve_volume = False
me_cube.use_remesh_preserve_attributes = False
me_cube.use_mirror_vertex_groups = False
me_cube.update()

# ---- objects
ob_cube = bpy.data.objects.new('Cube', me_cube)
ob_prop_door = bpy.data.objects.new('prop-door', None)

# ---- transforms, parenting, visibility, modifiers, constraints
ob_cube.location = (14.53, -0.09004, 4.82)
ob_cube.scale = (3.328, 2.535, 3.01)
ob_cube.lineart.crease_threshold = 0.0
ob_prop_door.parent = ob_cube
ob_prop_door.matrix_parent_inverse = Matrix(((0.3005, 0.0, 0.0, -4.367), (0.0, 0.3005, 0.0, 0.02706), (-7.451e-09, 0.0, 0.3005, -1.72), (0.0, 0.0, 0.0, 1.0)))
ob_prop_door.location = (-0.01659, -3.456, -2.466)
ob_prop_door.empty_image_offset = (0.0, 0.0)
ob_prop_door.lineart.crease_threshold = 0.0

# ---- collection membership
col_collection_1.objects.link(ob_cube)
col_collection_1.objects.link(ob_prop_door)

# ---- scene / render settings (as saved in the file)
scene.frame_start = 1; scene.frame_end = 250; scene.frame_set(1)
scene.render.engine = 'BLENDER_EEVEE_NEXT'
scene.render.resolution_percentage = 50
scene.render.dither_intensity = 0.0
scene.render.bake_margin = 4
scene.cycles.use_denoising = False
scene.cycles.samples = 128
scene.cycles.sampling_pattern = 'TABULATED_SOBOL'
scene.cycles.use_adaptive_sampling = False
scene.cycles.use_light_tree = False
scene.cycles.blur_glossy = 0.0
scene.cycles.sample_clamp_indirect = 0.0
scene.view_settings.view_transform = 'Standard'
bpy.context.view_layer.update()

# ---- added for rendering (the .blend has no active camera and no usable light): camera, sun
cam_auto = bpy.data.cameras.new('AutoCamera')
cam_auto.lens = 50.0
cam_auto.sensor_width = 36.0
cam_auto.clip_end = 1000.0
ob_auto_camera = bpy.data.objects.new('AutoCamera', cam_auto)
scene.collection.objects.link(ob_auto_camera)
ob_auto_camera.location = (42.0626, -49.9434, 42.4584)
ob_auto_camera.rotation_euler = (1.09748, -7.21219e-08, 0.694738)
scene.camera = ob_auto_camera
light_auto_sun = bpy.data.lights.new('AutoSun', 'SUN')
light_auto_sun.energy = 3.0
light_auto_sun.angle = 0.0523599
ob_auto_sun = bpy.data.objects.new('AutoSun', light_auto_sun)
scene.collection.objects.link(ob_auto_sun)
ob_auto_sun.rotation_euler = (0.872665, 0.174533, 0.523599)
bpy.context.view_layer.update()
